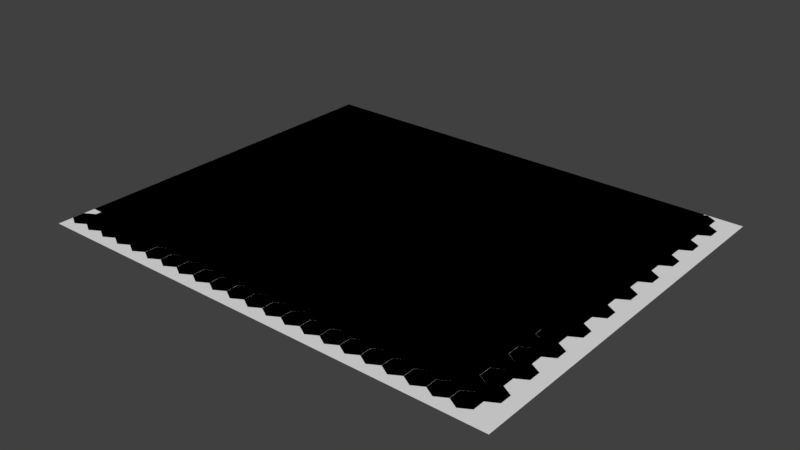 # Source: untitled.blend  (saved by Blender 2.79.0; exported with 4.5.12 LTS)
import bpy
from mathutils import Matrix  # noqa: F401  (used for matrix-valued properties, if any)

bpy.ops.wm.read_factory_settings(use_empty=True)
scene = bpy.context.scene
scene.name = 'Scene'

# ---- collections
col_collection_1 = bpy.data.collections.new('Collection 1'); scene.collection.children.link(col_collection_1)

# ---- world
world_world = bpy.data.worlds.new('World'); scene.world = world_world
world_world.color = (0.05088, 0.05088, 0.05088)
world_world.use_sun_shadow = False
world_world.sun_shadow_jitter_overblur = 0.0
world_world.cycles.sampling_method = 'MANUAL'

# ---- meshes
me_circle_002 = bpy.data.meshes.new('Circle.002')
me_circle_002.from_pydata([(0.0, 14.72, 0.0), (-12.75, 7.36, 0.0), (-12.75, -7.36, 0.0), (1.287e-06, -14.72, 0.0), (12.75, -7.36, 0.0), (12.75, 7.36, 0.0), (12.75, -7.36, 0.0), (-2.682e-06, -14.72, 0.0), (-1.729e-06, -29.44, 0.0), (12.75, -36.8, 0.0), (25.5, -29.44, 0.0), (25.5, -14.72, 0.0), (25.5, 14.72, 0.0), (12.75, 7.36, 0.0), (12.75, -7.36, 0.0), (25.5, -14.72, 0.0), (38.25, -7.36, 0.0), (38.25, 7.36, 0.0), (38.25, -7.36, 0.0), (25.5, -14.72, 0.0), (25.5, -29.44, 0.0), (38.25, -36.8, 0.0), (51.0, -29.44, 0.0), (51.0, -14.72, 0.0), (51.0, 14.72, 0.0), (38.25, 7.36, 0.0), (38.25, -7.36, 0.0), (51.0, -14.72, 0.0), (63.75, -7.36, 0.0), (63.75, 7.36, 0.0), (63.75, -7.36, 0.0), (51.0, -14.72, 0.0), (51.0, -29.44, 0.0), (63.75, -36.8, 0.0), (76.5, -29.44, 0.0), (76.5, -14.72, 0.0), (76.5, 14.72, 0.0), (63.75, 7.36, 0.0), (63.75, -7.36, 0.0), (76.5, -14.72, 0.0), (89.25, -7.36, 0.0), (89.25, 7.36, 0.0), (89.25, -7.36, 0.0), (76.5, -14.72, 0.0), (76.5, -29.44, 0.0), (89.25, -36.8, 0.0), (102.0, -29.44, 0.0), (102.0, -14.72, 0.0), (102.0, 14.72, 0.0), (89.25, 7.36, 0.0), (89.25, -7.36, 0.0), (102.0, -14.72, 0.0), (114.7, -7.36, 0.0), (114.7, 7.36, 0.0), (114.7, -7.36, 0.0), (102.0, -14.72, 0.0), (102.0, -29.44, 0.0), (114.7, -36.8, 0.0), (127.5, -29.44, 0.0), (127.5, -14.72, 0.0), (127.5, 14.72, 0.0), (114.8, 7.36, 0.0), (114.8, -7.36, 0.0), (127.5, -14.72, 0.0), (140.2, -7.36, 0.0), (140.2, 7.36, 0.0), (140.2, -7.36, 0.0), (127.5, -14.72, 0.0), (127.5, -29.44, 0.0), (140.2, -36.8, 0.0), (153.0, -29.44, 0.0), (153.0, -14.72, 0.0), (153.0, 14.72, 0.0), (140.3, 7.36, 0.0), (140.3, -7.36, 0.0), (153.0, -14.72, 0.0), (165.7, -7.36, 0.0), (165.7, 7.36, 0.0), (165.7, -7.36, 0.0), (153.0, -14.72, 0.0), (153.0, -29.44, 0.0), (165.7, -36.8, 0.0), (178.5, -29.44, 0.0), (178.5, -14.72, 0.0), (178.5, 14.72, 0.0), (165.8, 7.36, 0.0), (165.8, -7.36, 0.0), (178.5, -14.72, 0.0), (191.2, -7.36, 0.0), (191.2, 7.36, 0.0), (191.2, -7.36, 0.0), (178.5, -14.72, 0.0), (178.5, -29.44, 0.0), (191.2, -36.8, 0.0), (204.0, -29.44, 0.0), (204.0, -14.72, 0.0), (204.0, 14.72, 0.0), (191.3, 7.36, 0.0), (191.3, -7.36, 0.0), (204.0, -14.72, 0.0), (216.7, -7.36, 0.0), (216.7, 7.36, 0.0), (216.7, -7.36, 0.0), (204.0, -14.72, 0.0), (204.0, -29.44, 0.0), (216.7, -36.8, 0.0), (229.5, -29.44, 0.0), (229.5, -14.72, 0.0), (229.5, 14.72, 0.0), (216.8, 7.36, 0.0), (216.8, -7.36, 0.0), (229.5, -14.72, 0.0), (242.2, -7.36, 0.0), (242.2, 7.36, 0.0), (242.2, -7.36, 0.0), (229.5, -14.72, 0.0), (229.5, -29.44, 0.0), (242.2, -36.8, 0.0), (255.0, -29.44, 0.0), (255.0, -14.72, 0.0), (255.0, 14.72, 0.0), (242.3, 7.36, 0.0), (242.3, -7.36, 0.0), (255.0, -14.72, 0.0), (267.7, -7.36, 0.0), (267.7, 7.36, 0.0), (267.7, -7.36, 0.0), (255.0, -14.72, 0.0), (255.0, -29.44, 0.0), (267.7, -36.8, 0.0), (280.5, -29.44, 0.0), (280.5, -14.72, 0.0), (280.5, 14.72, 0.0), (267.8, 7.36, 0.0), (267.8, -7.36, 0.0), (280.5, -14.72, 0.0), (293.2, -7.36, 0.0), (293.2, 7.36, 0.0), (293.2, -7.36, 0.0), (280.5, -14.72, 0.0), (280.5, -29.44, 0.0), (293.2, -36.8, 0.0), (306.0, -29.44, 0.0), (306.0, -14.72, 0.0), (306.0, 14.72, 0.0), (293.3, 7.36, 0.0), (293.3, -7.36, 0.0), (306.0, -14.72, 0.0), (318.7, -7.36, 0.0), (318.7, 7.36, 0.0), (318.7, -7.36, 0.0), (306.0, -14.72, 0.0), (306.0, -29.44, 0.0), (318.7, -36.8, 0.0), (331.5, -29.44, 0.0), (331.5, -14.72, 0.0), (331.5, 14.72, 0.0), (318.8, 7.36, 0.0), (318.8, -7.36, 0.0), (331.5, -14.72, 0.0), (344.2, -7.36, 0.0), (344.2, 7.36, 0.0), (344.2, -7.36, 0.0), (331.5, -14.72, 0.0), (331.5, -29.44, 0.0), (344.2, -36.8, 0.0), (357.0, -29.44, 0.0), (357.0, -14.72, 0.0), (357.0, 14.72, 0.0), (344.3, 7.36, 0.0), (344.3, -7.36, 0.0), (357.0, -14.72, 0.0), (369.7, -7.36, 0.0), (369.7, 7.36, 0.0), (369.7, -7.36, 0.0), (357.0, -14.72, 0.0), (357.0, -29.44, 0.0), (369.7, -36.8, 0.0), (382.5, -29.44, 0.0), (382.5, -14.72, 0.0), (382.5, 14.72, 0.0), (369.8, 7.36, 0.0), (369.8, -7.36, 0.0), (382.5, -14.72, 0.0), (395.2, -7.36, 0.0), (395.2, 7.36, 0.0), (395.2, -7.36, 0.0), (382.5, -14.72, 0.0), (382.5, -29.44, 0.0), (395.2, -36.8, 0.0), (408.0, -29.44, 0.0), (408.0, -14.72, 0.0), (408.0, 14.72, 0.0), (395.3, 7.36, 0.0), (395.3, -7.36, 0.0), (408.0, -14.72, 0.0), (420.7, -7.36, 0.0), (420.7, 7.36, 0.0), (420.7, -7.36, 0.0), (408.0, -14.72, 0.0), (408.0, -29.44, 0.0), (420.7, -36.8, 0.0), (433.5, -29.44, 0.0), (433.5, -14.72, 0.0), (433.5, 14.72, 0.0), (420.8, 7.36, 0.0), (420.8, -7.36, 0.0), (433.5, -14.72, 0.0), (446.2, -7.36, 0.0), (446.2, 7.36, 0.0), (446.2, -7.36, 0.0), (433.5, -14.72, 0.0), (433.5, -29.44, 0.0), (446.2, -36.8, 0.0), (459.0, -29.44, 0.0), (459.0, -14.72, 0.0), (459.0, 14.72, 0.0), (446.3, 7.36, 0.0), (446.3, -7.36, 0.0), (459.0, -14.72, 0.0), (471.7, -7.36, 0.0), (471.7, 7.36, 0.0), (471.7, -7.36, 0.0), (459.0, -14.72, 0.0), (459.0, -29.44, 0.0), (471.7, -36.8, 0.0), (484.5, -29.44, 0.0), (484.5, -14.72, 0.0), (484.5, 14.72, 0.0), (471.8, 7.36, 0.0), (471.8, -7.36, 0.0), (484.5, -14.72, 0.0), (497.2, -7.36, 0.0), (497.2, 7.36, 0.0), (497.2, -7.36, 0.0), (484.5, -14.72, 0.0), (484.5, -29.44, 0.0), (497.2, -36.8, 0.0), (510.0, -29.44, 0.0), (510.0, -14.72, 0.0), (510.0, 14.72, 0.0), (497.3, 7.36, 0.0), (497.3, -7.36, 0.0), (510.0, -14.72, 0.0), (522.7, -7.36, 0.0), (522.7, 7.36, 0.0), (522.7, -7.36, 0.0), (510.0, -14.72, 0.0), (510.0, -29.44, 0.0), (522.7, -36.8, 0.0), (535.5, -29.44, 0.0), (535.5, -14.72, 0.0), (535.5, 14.72, 0.0), (522.8, 7.36, 0.0), (522.8, -7.36, 0.0), (535.5, -14.72, 0.0), (548.2, -7.36, 0.0), (548.2, 7.36, 0.0), (548.2, -7.36, 0.0), (535.5, -14.72, 0.0), (535.5, -29.44, 0.0), (548.2, -36.8, 0.0), (561.0, -29.44, 0.0), (561.0, -14.72, 0.0), (0.0, -29.43, 0.0), (-12.75, -36.79, 0.0), (-12.75, -51.51, 0.0), (1.287e-06, -58.87, 0.0), (12.75, -51.51, 0.0), (12.75, -36.79, 0.0), (12.75, -51.51, 0.0), (-2.682e-06, -58.87, 0.0), (-1.729e-06, -73.59, 0.0), (12.75, -80.95, 0.0), (25.5, -73.59, 0.0), (25.5, -58.87, 0.0), (25.5, -29.43, 0.0), (12.75, -36.79, 0.0), (12.75, -51.51, 0.0), (25.5, -58.87, 0.0), (38.25, -51.51, 0.0), (38.25, -36.79, 0.0), (38.25, -51.51, 0.0), (25.5, -58.87, 0.0), (25.5, -73.59, 0.0), (38.25, -80.95, 0.0), (51.0, -73.59, 0.0), (51.0, -58.87, 0.0), (51.0, -29.43, 0.0), (38.25, -36.79, 0.0), (38.25, -51.51, 0.0), (51.0, -58.87, 0.0), (63.75, -51.51, 0.0), (63.75, -36.79, 0.0), (63.75, -51.51, 0.0), (51.0, -58.87, 0.0), (51.0, -73.59, 0.0), (63.75, -80.95, 0.0), (76.5, -73.59, 0.0), (76.5, -58.87, 0.0), (76.5, -29.43, 0.0), (63.75, -36.79, 0.0), (63.75, -51.51, 0.0), (76.5, -58.87, 0.0), (89.25, -51.51, 0.0), (89.25, -36.79, 0.0), (89.25, -51.51, 0.0), (76.5, -58.87, 0.0), (76.5, -73.59, 0.0), (89.25, -80.95, 0.0), (102.0, -73.59, 0.0), (102.0, -58.87, 0.0), (102.0, -29.43, 0.0), (89.25, -36.79, 0.0), (89.25, -51.51, 0.0), (102.0, -58.87, 0.0), (114.7, -51.51, 0.0), (114.7, -36.79, 0.0), (114.7, -51.51, 0.0), (102.0, -58.87, 0.0), (102.0, -73.59, 0.0), (114.7, -80.95, 0.0), (127.5, -73.59, 0.0), (127.5, -58.87, 0.0), (127.5, -29.43, 0.0), (114.8, -36.79, 0.0), (114.8, -51.51, 0.0), (127.5, -58.87, 0.0), (140.2, -51.51, 0.0), (140.2, -36.79, 0.0), (140.2, -51.51, 0.0), (127.5, -58.87, 0.0), (127.5, -73.59, 0.0), (140.2, -80.95, 0.0), (153.0, -73.59, 0.0), (153.0, -58.87, 0.0), (153.0, -29.43, 0.0), (140.3, -36.79, 0.0), (140.3, -51.51, 0.0), (153.0, -58.87, 0.0), (165.7, -51.51, 0.0), (165.7, -36.79, 0.0), (165.7, -51.51, 0.0), (153.0, -58.87, 0.0), (153.0, -73.59, 0.0), (165.7, -80.95, 0.0), (178.5, -73.59, 0.0), (178.5, -58.87, 0.0), (178.5, -29.43, 0.0), (165.8, -36.79, 0.0), (165.8, -51.51, 0.0), (178.5, -58.87, 0.0), (191.2, -51.51, 0.0), (191.2, -36.79, 0.0), (191.2, -51.51, 0.0), (178.5, -58.87, 0.0), (178.5, -73.59, 0.0), (191.2, -80.95, 0.0), (204.0, -73.59, 0.0), (204.0, -58.87, 0.0), (204.0, -29.43, 0.0), (191.3, -36.79, 0.0), (191.3, -51.51, 0.0), (204.0, -58.87, 0.0), (216.7, -51.51, 0.0), (216.7, -36.79, 0.0), (216.7, -51.51, 0.0), (204.0, -58.87, 0.0), (204.0, -73.59, 0.0), (216.7, -80.95, 0.0), (229.5, -73.59, 0.0), (229.5, -58.87, 0.0), (229.5, -29.43, 0.0), (216.8, -36.79, 0.0), (216.8, -51.51, 0.0), (229.5, -58.87, 0.0), (242.2, -51.51, 0.0), (242.2, -36.79, 0.0), (242.2, -51.51, 0.0), (229.5, -58.87, 0.0), (229.5, -73.59, 0.0), (242.2, -80.95, 0.0), (255.0, -73.59, 0.0), (255.0, -58.87, 0.0), (255.0, -29.43, 0.0), (242.3, -36.79, 0.0), (242.3, -51.51, 0.0), (255.0, -58.87, 0.0), (267.7, -51.51, 0.0), (267.7, -36.79, 0.0), (267.7, -51.51, 0.0), (255.0, -58.87, 0.0), (255.0, -73.59, 0.0), (267.7, -80.95, 0.0), (280.5, -73.59, 0.0), (280.5, -58.87, 0.0), (280.5, -29.43, 0.0), (267.8, -36.79, 0.0), (267.8, -51.51, 0.0), (280.5, -58.87, 0.0), (293.2, -51.51, 0.0), (293.2, -36.79, 0.0), (293.2, -51.51, 0.0), (280.5, -58.87, 0.0), (280.5, -73.59, 0.0), (293.2, -80.95, 0.0), (306.0, -73.59, 0.0), (306.0, -58.87, 0.0), (306.0, -29.43, 0.0), (293.3, -36.79, 0.0), (293.3, -51.51, 0.0), (306.0, -58.87, 0.0), (318.7, -51.51, 0.0), (318.7, -36.79, 0.0), (318.7, -51.51, 0.0), (306.0, -58.87, 0.0), (306.0, -73.59, 0.0), (318.7, -80.95, 0.0), (331.5, -73.59, 0.0), (331.5, -58.87, 0.0), (331.5, -29.43, 0.0), (318.8, -36.79, 0.0), (318.8, -51.51, 0.0), (331.5, -58.87, 0.0), (344.2, -51.51, 0.0), (344.2, -36.79, 0.0), (344.2, -51.51, 0.0), (331.5, -58.87, 0.0), (331.5, -73.59, 0.0), (344.2, -80.95, 0.0), (357.0, -73.59, 0.0), (357.0, -58.87, 0.0), (357.0, -29.43, 0.0), (344.3, -36.79, 0.0), (344.3, -51.51, 0.0), (357.0, -58.87, 0.0), (369.7, -51.51, 0.0), (369.7, -36.79, 0.0), (369.7, -51.51, 0.0), (357.0, -58.87, 0.0), (357.0, -73.59, 0.0), (369.7, -80.95, 0.0), (382.5, -73.59, 0.0), (382.5, -58.87, 0.0), (382.5, -29.43, 0.0), (369.8, -36.79, 0.0), (369.8, -51.51, 0.0), (382.5, -58.87, 0.0), (395.2, -51.51, 0.0), (395.2, -36.79, 0.0), (395.2, -51.51, 0.0), (382.5, -58.87, 0.0), (382.5, -73.59, 0.0), (395.2, -80.95, 0.0), (408.0, -73.59, 0.0), (408.0, -58.87, 0.0), (408.0, -29.43, 0.0), (395.3, -36.79, 0.0), (395.3, -51.51, 0.0), (408.0, -58.87, 0.0), (420.7, -51.51, 0.0), (420.7, -36.79, 0.0), (420.7, -51.51, 0.0), (408.0, -58.87, 0.0), (408.0, -73.59, 0.0), (420.7, -80.95, 0.0), (433.5, -73.59, 0.0), (433.5, -58.87, 0.0), (433.5, -29.43, 0.0), (420.8, -36.79, 0.0), (420.8, -51.51, 0.0), (433.5, -58.87, 0.0), (446.2, -51.51, 0.0), (446.2, -36.79, 0.0), (446.2, -51.51, 0.0), (433.5, -58.87, 0.0), (433.5, -73.59, 0.0), (446.2, -80.95, 0.0), (459.0, -73.59, 0.0), (459.0, -58.87, 0.0), (459.0, -29.43, 0.0), (446.3, -36.79, 0.0), (446.3, -51.51, 0.0), (459.0, -58.87, 0.0), (471.7, -51.51, 0.0), (471.7, -36.79, 0.0), (471.7, -51.51, 0.0), (459.0, -58.87, 0.0), (459.0, -73.59, 0.0), (471.7, -80.95, 0.0), (484.5, -73.59, 0.0), (484.5, -58.87, 0.0), (484.5, -29.43, 0.0), (471.8, -36.79, 0.0), (471.8, -51.51, 0.0), (484.5, -58.87, 0.0), (497.2, -51.51, 0.0), (497.2, -36.79, 0.0), (497.2, -51.51, 0.0), (484.5, -58.87, 0.0), (484.5, -73.59, 0.0), (497.2, -80.95, 0.0), (510.0, -73.59, 0.0), (510.0, -58.87, 0.0), (510.0, -29.43, 0.0), (497.3, -36.79, 0.0), (497.3, -51.51, 0.0), (510.0, -58.87, 0.0), (522.7, -51.51, 0.0), (522.7, -36.79, 0.0), (522.7, -51.51, 0.0), (510.0, -58.87, 0.0), (510.0, -73.59, 0.0), (522.7, -80.95, 0.0), (535.5, -73.59, 0.0), (535.5, -58.87, 0.0), (535.5, -29.43, 0.0), (522.8, -36.79, 0.0), (522.8, -51.51, 0.0), (535.5, -58.87, 0.0), (548.2, -51.51, 0.0), (548.2, -36.79, 0.0), (548.2, -51.51, 0.0), (535.5, -58.87, 0.0), (535.5, -73.59, 0.0), (548.2, -80.95, 0.0), (561.0, -73.59, 0.0), (561.0, -58.87, 0.0), (0.0, -73.58, 0.0), (-12.75, -80.94, 0.0), (-12.75, -95.66, 0.0), (1.287e-06, -103.0, 0.0), (12.75, -95.66, 0.0), (12.75, -80.94, 0.0), (12.75, -95.66, 0.0), (-2.682e-06, -103.0, 0.0), (-1.729e-06, -117.7, 0.0), (12.75, -125.1, 0.0), (25.5, -117.7, 0.0), (25.5, -103.0, 0.0), (25.5, -73.58, 0.0), (12.75, -80.94, 0.0), (12.75, -95.66, 0.0), (25.5, -103.0, 0.0), (38.25, -95.66, 0.0), (38.25, -80.94, 0.0), (38.25, -95.66, 0.0), (25.5, -103.0, 0.0), (25.5, -117.7, 0.0), (38.25, -125.1, 0.0), (51.0, -117.7, 0.0), (51.0, -103.0, 0.0), (51.0, -73.58, 0.0), (38.25, -80.94, 0.0), (38.25, -95.66, 0.0), (51.0, -103.0, 0.0), (63.75, -95.66, 0.0), (63.75, -80.94, 0.0), (63.75, -95.66, 0.0), (51.0, -103.0, 0.0), (51.0, -117.7, 0.0), (63.75, -125.1, 0.0), (76.5, -117.7, 0.0), (76.5, -103.0, 0.0), (76.5, -73.58, 0.0), (63.75, -80.94, 0.0), (63.75, -95.66, 0.0), (76.5, -103.0, 0.0), (89.25, -95.66, 0.0), (89.25, -80.94, 0.0), (89.25, -95.66, 0.0), (76.5, -103.0, 0.0), (76.5, -117.7, 0.0), (89.25, -125.1, 0.0), (102.0, -117.7, 0.0), (102.0, -103.0, 0.0), (102.0, -73.58, 0.0), (89.25, -80.94, 0.0), (89.25, -95.66, 0.0), (102.0, -103.0, 0.0), (114.7, -95.66, 0.0), (114.7, -80.94, 0.0), (114.7, -95.66, 0.0), (102.0, -103.0, 0.0), (102.0, -117.7, 0.0), (114.7, -125.1, 0.0), (127.5, -117.7, 0.0), (127.5, -103.0, 0.0), (127.5, -73.58, 0.0), (114.8, -80.94, 0.0), (114.8, -95.66, 0.0), (127.5, -103.0, 0.0), (140.2, -95.66, 0.0), (140.2, -80.94, 0.0), (140.2, -95.66, 0.0), (127.5, -103.0, 0.0), (127.5, -117.7, 0.0), (140.2, -125.1, 0.0), (153.0, -117.7, 0.0), (153.0, -103.0, 0.0), (153.0, -73.58, 0.0), (140.3, -80.94, 0.0), (140.3, -95.66, 0.0), (153.0, -103.0, 0.0), (165.7, -95.66, 0.0), (165.7, -80.94, 0.0), (165.7, -95.66, 0.0), (153.0, -103.0, 0.0), (153.0, -117.7, 0.0), (165.7, -125.1, 0.0), (178.5, -117.7, 0.0), (178.5, -103.0, 0.0), (178.5, -73.58, 0.0), (165.8, -80.94, 0.0), (165.8, -95.66, 0.0), (178.5, -103.0, 0.0), (191.2, -95.66, 0.0), (191.2, -80.94, 0.0), (191.2, -95.66, 0.0), (178.5, -103.0, 0.0), (178.5, -117.7, 0.0), (191.2, -125.1, 0.0), (204.0, -117.7, 0.0), (204.0, -103.0, 0.0), (204.0, -73.58, 0.0), (191.3, -80.94, 0.0), (191.3, -95.66, 0.0), (204.0, -103.0, 0.0), (216.7, -95.66, 0.0), (216.7, -80.94, 0.0), (216.7, -95.66, 0.0), (204.0, -103.0, 0.0), (204.0, -117.7, 0.0), (216.7, -125.1, 0.0), (229.5, -117.7, 0.0), (229.5, -103.0, 0.0), (229.5, -73.58, 0.0), (216.8, -80.94, 0.0), (216.8, -95.66, 0.0), (229.5, -103.0, 0.0), (242.2, -95.66, 0.0), (242.2, -80.94, 0.0), (242.2, -95.66, 0.0), (229.5, -103.0, 0.0), (229.5, -117.7, 0.0), (242.2, -125.1, 0.0), (255.0, -117.7, 0.0), (255.0, -103.0, 0.0), (255.0, -73.58, 0.0), (242.3, -80.94, 0.0), (242.3, -95.66, 0.0), (255.0, -103.0, 0.0), (267.7, -95.66, 0.0), (267.7, -80.94, 0.0), (267.7, -95.66, 0.0), (255.0, -103.0, 0.0), (255.0, -117.7, 0.0), (267.7, -125.1, 0.0), (280.5, -117.7, 0.0), (280.5, -103.0, 0.0), (280.5, -73.58, 0.0), (267.8, -80.94, 0.0), (267.8, -95.66, 0.0), (280.5, -103.0, 0.0), (293.2, -95.66, 0.0), (293.2, -80.94, 0.0), (293.2, -95.66, 0.0), (280.5, -103.0, 0.0), (280.5, -117.7, 0.0), (293.2, -125.1, 0.0), (306.0, -117.7, 0.0), (306.0, -103.0, 0.0), (306.0, -73.58, 0.0), (293.3, -80.94, 0.0), (293.3, -95.66, 0.0), (306.0, -103.0, 0.0), (318.7, -95.66, 0.0), (318.7, -80.94, 0.0), (318.7, -95.66, 0.0), (306.0, -103.0, 0.0), (306.0, -117.7, 0.0), (318.7, -125.1, 0.0), (331.5, -117.7, 0.0), (331.5, -103.0, 0.0), (331.5, -73.58, 0.0), (318.8, -80.94, 0.0), (318.8, -95.66, 0.0), (331.5, -103.0, 0.0), (344.2, -95.66, 0.0), (344.2, -80.94, 0.0), (344.2, -95.66, 0.0), (331.5, -103.0, 0.0), (331.5, -117.7, 0.0), (344.2, -125.1, 0.0), (357.0, -117.7, 0.0), (357.0, -103.0, 0.0), (357.0, -73.58, 0.0), (344.3, -80.94, 0.0), (344.3, -95.66, 0.0), (357.0, -103.0, 0.0), (369.7, -95.66, 0.0), (369.7, -80.94, 0.0), (369.7, -95.66, 0.0), (357.0, -103.0, 0.0), (357.0, -117.7, 0.0), (369.7, -125.1, 0.0), (382.5, -117.7, 0.0), (382.5, -103.0, 0.0), (382.5, -73.58, 0.0), (369.8, -80.94, 0.0), (369.8, -95.66, 0.0), (382.5, -103.0, 0.0), (395.2, -95.66, 0.0), (395.2, -80.94, 0.0), (395.2, -95.66, 0.0), (382.5, -103.0, 0.0), (382.5, -117.7, 0.0), (395.2, -125.1, 0.0), (408.0, -117.7, 0.0), (408.0, -103.0, 0.0), (408.0, -73.58, 0.0), (395.3, -80.94, 0.0), (395.3, -95.66, 0.0), (408.0, -103.0, 0.0), (420.7, -95.66, 0.0), (420.7, -80.94, 0.0), (420.7, -95.66, 0.0), (408.0, -103.0, 0.0), (408.0, -117.7, 0.0), (420.7, -125.1, 0.0), (433.5, -117.7, 0.0), (433.5, -103.0, 0.0), (433.5, -73.58, 0.0), (420.8, -80.94, 0.0), (420.8, -95.66, 0.0), (433.5, -103.0, 0.0), (446.2, -95.66, 0.0), (446.2, -80.94, 0.0), (446.2, -95.66, 0.0), (433.5, -103.0, 0.0), (433.5, -117.7, 0.0), (446.2, -125.1, 0.0), (459.0, -117.7, 0.0), (459.0, -103.0, 0.0), (459.0, -73.58, 0.0), (446.3, -80.94, 0.0), (446.3, -95.66, 0.0), (459.0, -103.0, 0.0), (471.7, -95.66, 0.0), (471.7, -80.94, 0.0), (471.7, -95.66, 0.0), (459.0, -103.0, 0.0), (459.0, -117.7, 0.0), (471.7, -125.1, 0.0), (484.5, -117.7, 0.0), (484.5, -103.0, 0.0), (484.5, -73.58, 0.0), (471.8, -80.94, 0.0), (471.8, -95.66, 0.0), (484.5, -103.0, 0.0), (497.2, -95.66, 0.0), (497.2, -80.94, 0.0), (497.2, -95.66, 0.0), (484.5, -103.0, 0.0), (484.5, -117.7, 0.0), (497.2, -125.1, 0.0), (510.0, -117.7, 0.0), (510.0, -103.0, 0.0), (510.0, -73.58, 0.0), (497.3, -80.94, 0.0), (497.3, -95.66, 0.0), (510.0, -103.0, 0.0), (522.7, -95.66, 0.0), (522.7, -80.94, 0.0), (522.7, -95.66, 0.0), (510.0, -103.0, 0.0), (510.0, -117.7, 0.0), (522.7, -125.1, 0.0), (535.5, -117.7, 0.0), (535.5, -103.0, 0.0), (535.5, -73.58, 0.0), (522.8, -80.94, 0.0), (522.8, -95.66, 0.0), (535.5, -103.0, 0.0), (548.2, -95.66, 0.0), (548.2, -80.94, 0.0), (548.2, -95.66, 0.0), (535.5, -103.0, 0.0), (535.5, -117.7, 0.0), (548.2, -125.1, 0.0), (561.0, -117.7, 0.0), (561.0, -103.0, 0.0), (0.0, -117.7, 0.0), (-12.75, -125.1, 0.0), (-12.75, -139.8, 0.0), (1.287e-06, -147.2, 0.0), (12.75, -139.8, 0.0), (12.75, -125.1, 0.0), (12.75, -139.8, 0.0), (-2.682e-06, -147.2, 0.0), (-1.729e-06, -161.9, 0.0), (12.75, -169.2, 0.0), (25.5, -161.9, 0.0), (25.5, -147.2, 0.0), (25.5, -117.7, 0.0), (12.75, -125.1, 0.0), (12.75, -139.8, 0.0), (25.5, -147.2, 0.0), (38.25, -139.8, 0.0), (38.25, -125.1, 0.0), (38.25, -139.8, 0.0), (25.5, -147.2, 0.0), (25.5, -161.9, 0.0), (38.25, -169.2, 0.0), (51.0, -161.9, 0.0), (51.0, -147.2, 0.0), (51.0, -117.7, 0.0), (38.25, -125.1, 0.0), (38.25, -139.8, 0.0), (51.0, -147.2, 0.0), (63.75, -139.8, 0.0), (63.75, -125.1, 0.0), (63.75, -139.8, 0.0), (51.0, -147.2, 0.0), (51.0, -161.9, 0.0), (63.75, -169.2, 0.0), (76.5, -161.9, 0.0), (76.5, -147.2, 0.0), (76.5, -117.7, 0.0), (63.75, -125.1, 0.0), (63.75, -139.8, 0.0), (76.5, -147.2, 0.0), (89.25, -139.8, 0.0), (89.25, -125.1, 0.0), (89.25, -139.8, 0.0), (76.5, -147.2, 0.0), (76.5, -161.9, 0.0), (89.25, -169.2, 0.0), (102.0, -161.9, 0.0), (102.0, -147.2, 0.0), (102.0, -117.7, 0.0), (89.25, -125.1, 0.0), (89.25, -139.8, 0.0), (102.0, -147.2, 0.0), (114.7, -139.8, 0.0), (114.7, -125.1, 0.0), (114.7, -139.8, 0.0), (102.0, -147.2, 0.0), (102.0, -161.9, 0.0), (114.7, -169.2, 0.0), (127.5, -161.9, 0.0), (127.5, -147.2, 0.0), (127.5, -117.7, 0.0), (114.8, -125.1, 0.0), (114.8, -139.8, 0.0), (127.5, -147.2, 0.0), (140.2, -139.8, 0.0), (140.2, -125.1, 0.0), (140.2, -139.8, 0.0), (127.5, -147.2, 0.0), (127.5, -161.9, 0.0), (140.2, -169.2, 0.0), (153.0, -161.9, 0.0), (153.0, -147.2, 0.0), (153.0, -117.7, 0.0), (140.3, -125.1, 0.0), (140.3, -139.8, 0.0), (153.0, -147.2, 0.0), (165.7, -139.8, 0.0), (165.7, -125.1, 0.0), (165.7, -139.8, 0.0), (153.0, -147.2, 0.0), (153.0, -161.9, 0.0), (165.7, -169.2, 0.0), (178.5, -161.9, 0.0), (178.5, -147.2, 0.0), (178.5, -117.7, 0.0), (165.8, -125.1, 0.0), (165.8, -139.8, 0.0), (178.5, -147.2, 0.0), (191.2, -139.8, 0.0), (191.2, -125.1, 0.0), (191.2, -139.8, 0.0), (178.5, -147.2, 0.0), (178.5, -161.9, 0.0), (191.2, -169.2, 0.0), (204.0, -161.9, 0.0), (204.0, -147.2, 0.0), (204.0, -117.7, 0.0), (191.3, -125.1, 0.0), (191.3, -139.8, 0.0), (204.0, -147.2, 0.0), (216.7, -139.8, 0.0), (216.7, -125.1, 0.0), (216.7, -139.8, 0.0), (204.0, -147.2, 0.0), (204.0, -161.9, 0.0), (216.7, -169.2, 0.0), (229.5, -161.9, 0.0), (229.5, -147.2, 0.0), (229.5, -117.7, 0.0), (216.8, -125.1, 0.0), (216.8, -139.8, 0.0), (229.5, -147.2, 0.0), (242.2, -139.8, 0.0), (242.2, -125.1, 0.0), (242.2, -139.8, 0.0), (229.5, -147.2, 0.0), (229.5, -161.9, 0.0), (242.2, -169.2, 0.0), (255.0, -161.9, 0.0), (255.0, -147.2, 0.0), (255.0, -117.7, 0.0), (242.3, -125.1, 0.0), (242.3, -139.8, 0.0), (255.0, -147.2, 0.0), (267.7, -139.8, 0.0), (267.7, -125.1, 0.0), (267.7, -139.8, 0.0), (255.0, -147.2, 0.0), (255.0, -161.9, 0.0), (267.7, -169.2, 0.0), (280.5, -161.9, 0.0), (280.5, -147.2, 0.0), (280.5, -117.7, 0.0), (267.8, -125.1, 0.0), (267.8, -139.8, 0.0), (280.5, -147.2, 0.0), (293.2, -139.8, 0.0), (293.2, -125.1, 0.0), (293.2, -139.8, 0.0), (280.5, -147.2, 0.0), (280.5, -161.9, 0.0), (293.2, -169.2, 0.0), (306.0, -161.9, 0.0), (306.0, -147.2, 0.0), (306.0, -117.7, 0.0), (293.3, -125.1, 0.0), (293.3, -139.8, 0.0), (306.0, -147.2, 0.0), (318.7, -139.8, 0.0), (318.7, -125.1, 0.0), (318.7, -139.8, 0.0), (306.0, -147.2, 0.0), (306.0, -161.9, 0.0), (318.7, -169.2, 0.0), (331.5, -161.9, 0.0), (331.5, -147.2, 0.0), (331.5, -117.7, 0.0), (318.8, -125.1, 0.0), (318.8, -139.8, 0.0), (331.5, -147.2, 0.0), (344.2, -139.8, 0.0), (344.2, -125.1, 0.0), (344.2, -139.8, 0.0), (331.5, -147.2, 0.0), (331.5, -161.9, 0.0), (344.2, -169.2, 0.0), (357.0, -161.9, 0.0), (357.0, -147.2, 0.0), (357.0, -117.7, 0.0), (344.3, -125.1, 0.0), (344.3, -139.8, 0.0), (357.0, -147.2, 0.0), (369.7, -139.8, 0.0), (369.7, -125.1, 0.0), (369.7, -139.8, 0.0), (357.0, -147.2, 0.0), (357.0, -161.9, 0.0), (369.7, -169.2, 0.0), (382.5, -161.9, 0.0), (382.5, -147.2, 0.0), (382.5, -117.7, 0.0), (369.8, -125.1, 0.0), (369.8, -139.8, 0.0), (382.5, -147.2, 0.0), (395.2, -139.8, 0.0), (395.2, -125.1, 0.0), (395.2, -139.8, 0.0), (382.5, -147.2, 0.0), (382.5, -161.9, 0.0), (395.2, -169.2, 0.0), (408.0, -161.9, 0.0), (408.0, -147.2, 0.0), (408.0, -117.7, 0.0), (395.3, -125.1, 0.0), (395.3, -139.8, 0.0), (408.0, -147.2, 0.0), (420.7, -139.8, 0.0), (420.7, -125.1, 0.0), (420.7, -139.8, 0.0), (408.0, -147.2, 0.0), (408.0, -161.9, 0.0), (420.7, -169.2, 0.0), (433.5, -161.9, 0.0), (433.5, -147.2, 0.0), (433.5, -117.7, 0.0), (420.8, -125.1, 0.0), (420.8, -139.8, 0.0), (433.5, -147.2, 0.0), (446.2, -139.8, 0.0), (446.2, -125.1, 0.0), (446.2, -139.8, 0.0), (433.5, -147.2, 0.0), (433.5, -161.9, 0.0), (446.2, -169.2, 0.0), (459.0, -161.9, 0.0), (459.0, -147.2, 0.0), (459.0, -117.7, 0.0), (446.3, -125.1, 0.0), (446.3, -139.8, 0.0), (459.0, -147.2, 0.0), (471.7, -139.8, 0.0), (471.7, -125.1, 0.0), (471.7, -139.8, 0.0), (459.0, -147.2, 0.0), (459.0, -161.9, 0.0), (471.7, -169.2, 0.0), (484.5, -161.9, 0.0), (484.5, -147.2, 0.0), (484.5, -117.7, 0.0), (471.8, -125.1, 0.0), (471.8, -139.8, 0.0), (484.5, -147.2, 0.0), (497.2, -139.8, 0.0), (497.2, -125.1, 0.0), (497.2, -139.8, 0.0), (484.5, -147.2, 0.0), (484.5, -161.9, 0.0), (497.2, -169.2, 0.0), (510.0, -161.9, 0.0), (510.0, -147.2, 0.0), (510.0, -117.7, 0.0), (497.3, -125.1, 0.0), (497.3, -139.8, 0.0), (510.0, -147.2, 0.0), (522.7, -139.8, 0.0), (522.7, -125.1, 0.0), (522.7, -139.8, 0.0), (510.0, -147.2, 0.0), (510.0, -161.9, 0.0), (522.7, -169.2, 0.0), (535.5, -161.9, 0.0), (535.5, -147.2, 0.0), (535.5, -117.7, 0.0), (522.8, -125.1, 0.0), (522.8, -139.8, 0.0), (535.5, -147.2, 0.0), (548.2, -139.8, 0.0), (548.2, -125.1, 0.0), (548.2, -139.8, 0.0), (535.5, -147.2, 0.0), (535.5, -161.9, 0.0), (548.2, -169.2, 0.0), (561.0, -161.9, 0.0), (561.0, -147.2, 0.0), (0.0, -161.9, 0.0), (-12.75, -169.2, 0.0), (-12.75, -184.0, 0.0), (1.287e-06, -191.3, 0.0), (12.75, -184.0, 0.0), (12.75, -169.2, 0.0), (12.75, -184.0, 0.0), (-2.682e-06, -191.3, 0.0), (-1.729e-06, -206.0, 0.0), (12.75, -213.4, 0.0), (25.5, -206.0, 0.0), (25.5, -191.3, 0.0), (25.5, -161.9, 0.0), (12.75, -169.2, 0.0), (12.75, -184.0, 0.0), (25.5, -191.3, 0.0), (38.25, -184.0, 0.0), (38.25, -169.2, 0.0), (38.25, -184.0, 0.0), (25.5, -191.3, 0.0), (25.5, -206.0, 0.0), (38.25, -213.4, 0.0), (51.0, -206.0, 0.0), (51.0, -191.3, 0.0), (51.0, -161.9, 0.0), (38.25, -169.2, 0.0), (38.25, -184.0, 0.0), (51.0, -191.3, 0.0), (63.75, -184.0, 0.0), (63.75, -169.2, 0.0), (63.75, -184.0, 0.0), (51.0, -191.3, 0.0), (51.0, -206.0, 0.0), (63.75, -213.4, 0.0), (76.5, -206.0, 0.0), (76.5, -191.3, 0.0), (76.5, -161.9, 0.0), (63.75, -169.2, 0.0), (63.75, -184.0, 0.0), (76.5, -191.3, 0.0), (89.25, -184.0, 0.0), (89.25, -169.2, 0.0), (89.25, -184.0, 0.0), (76.5, -191.3, 0.0), (76.5, -206.0, 0.0), (89.25, -213.4, 0.0), (102.0, -206.0, 0.0), (102.0, -191.3, 0.0), (102.0, -161.9, 0.0), (89.25, -169.2, 0.0), (89.25, -184.0, 0.0), (102.0, -191.3, 0.0), (114.7, -184.0, 0.0), (114.7, -169.2, 0.0), (114.7, -184.0, 0.0), (102.0, -191.3, 0.0), (102.0, -206.0, 0.0), (114.7, -213.4, 0.0), (127.5, -206.0, 0.0), (127.5, -191.3, 0.0), (127.5, -161.9, 0.0), (114.8, -169.2, 0.0), (114.8, -184.0, 0.0), (127.5, -191.3, 0.0), (140.2, -184.0, 0.0), (140.2, -169.2, 0.0), (140.2, -184.0, 0.0), (127.5, -191.3, 0.0), (127.5, -206.0, 0.0), (140.2, -213.4, 0.0), (153.0, -206.0, 0.0), (153.0, -191.3, 0.0), (153.0, -161.9, 0.0), (140.3, -169.2, 0.0), (140.3, -184.0, 0.0), (153.0, -191.3, 0.0), (165.7, -184.0, 0.0), (165.7, -169.2, 0.0), (165.7, -184.0, 0.0), (153.0, -191.3, 0.0), (153.0, -206.0, 0.0), (165.7, -213.4, 0.0), (178.5, -206.0, 0.0), (178.5, -191.3, 0.0), (178.5, -161.9, 0.0), (165.8, -169.2, 0.0), (165.8, -184.0, 0.0), (178.5, -191.3, 0.0), (191.2, -184.0, 0.0), (191.2, -169.2, 0.0), (191.2, -184.0, 0.0), (178.5, -191.3, 0.0), (178.5, -206.0, 0.0), (191.2, -213.4, 0.0), (204.0, -206.0, 0.0), (204.0, -191.3, 0.0), (204.0, -161.9, 0.0), (191.3, -169.2, 0.0), (191.3, -184.0, 0.0), (204.0, -191.3, 0.0), (216.7, -184.0, 0.0), (216.7, -169.2, 0.0), (216.7, -184.0, 0.0), (204.0, -191.3, 0.0), (204.0, -206.0, 0.0), (216.7, -213.4, 0.0), (229.5, -206.0, 0.0), (229.5, -191.3, 0.0), (229.5, -161.9, 0.0), (216.8, -169.2, 0.0), (216.8, -184.0, 0.0), (229.5, -191.3, 0.0), (242.2, -184.0, 0.0), (242.2, -169.2, 0.0), (242.2, -184.0, 0.0), (229.5, -191.3, 0.0), (229.5, -206.0, 0.0), (242.2, -213.4, 0.0), (255.0, -206.0, 0.0), (255.0, -191.3, 0.0), (255.0, -161.9, 0.0), (242.3, -169.2, 0.0), (242.3, -184.0, 0.0), (255.0, -191.3, 0.0), (267.7, -184.0, 0.0), (267.7, -169.2, 0.0), (267.7, -184.0, 0.0), (255.0, -191.3, 0.0), (255.0, -206.0, 0.0), (267.7, -213.4, 0.0), (280.5, -206.0, 0.0), (280.5, -191.3, 0.0), (280.5, -161.9, 0.0), (267.8, -169.2, 0.0), (267.8, -184.0, 0.0), (280.5, -191.3, 0.0), (293.2, -184.0, 0.0), (293.2, -169.2, 0.0), (293.2, -184.0, 0.0), (280.5, -191.3, 0.0), (280.5, -206.0, 0.0), (293.2, -213.4, 0.0), (306.0, -206.0, 0.0), (306.0, -191.3, 0.0), (306.0, -161.9, 0.0), (293.3, -169.2, 0.0), (293.3, -184.0, 0.0), (306.0, -191.3, 0.0), (318.7, -184.0, 0.0), (318.7, -169.2, 0.0), (318.7, -184.0, 0.0), (306.0, -191.3, 0.0), (306.0, -206.0, 0.0), (318.7, -213.4, 0.0), (331.5, -206.0, 0.0), (331.5, -191.3, 0.0), (331.5, -161.9, 0.0), (318.8, -169.2, 0.0), (318.8, -184.0, 0.0), (331.5, -191.3, 0.0), (344.2, -184.0, 0.0), (344.2, -169.2, 0.0), (344.2, -184.0, 0.0), (331.5, -191.3, 0.0), (331.5, -206.0, 0.0), (344.2, -213.4, 0.0), (357.0, -206.0, 0.0), (357.0, -191.3, 0.0), (357.0, -161.9, 0.0), (344.3, -169.2, 0.0), (344.3, -184.0, 0.0), (357.0, -191.3, 0.0), (369.7, -184.0, 0.0), (369.7, -169.2, 0.0), (369.7, -184.0, 0.0), (357.0, -191.3, 0.0), (357.0, -206.0, 0.0), (369.7, -213.4, 0.0), (382.5, -206.0, 0.0), (382.5, -191.3, 0.0), (382.5, -161.9, 0.0), (369.8, -169.2, 0.0), (369.8, -184.0, 0.0), (382.5, -191.3, 0.0), (395.2, -184.0, 0.0), (395.2, -169.2, 0.0), (395.2, -184.0, 0.0), (382.5, -191.3, 0.0), (382.5, -206.0, 0.0), (395.2, -213.4, 0.0), (408.0, -206.0, 0.0), (408.0, -191.3, 0.0), (408.0, -161.9, 0.0), (395.3, -169.2, 0.0), (395.3, -184.0, 0.0), (408.0, -191.3, 0.0), (420.7, -184.0, 0.0), (420.7, -169.2, 0.0), (420.7, -184.0, 0.0), (408.0, -191.3, 0.0), (408.0, -206.0, 0.0), (420.7, -213.4, 0.0), (433.5, -206.0, 0.0), (433.5, -191.3, 0.0), (433.5, -161.9, 0.0), (420.8, -169.2, 0.0), (420.8, -184.0, 0.0), (433.5, -191.3, 0.0), (446.2, -184.0, 0.0), (446.2, -169.2, 0.0), (446.2, -184.0, 0.0), (433.5, -191.3, 0.0), (433.5, -206.0, 0.0), (446.2, -213.4, 0.0), (459.0, -206.0, 0.0), (459.0, -191.3, 0.0), (459.0, -161.9, 0.0), (446.3, -169.2, 0.0), (446.3, -184.0, 0.0), (459.0, -191.3, 0.0), (471.7, -184.0, 0.0), (471.7, -169.2, 0.0), (471.7, -184.0, 0.0), (459.0, -191.3, 0.0), (459.0, -206.0, 0.0), (471.7, -213.4, 0.0), (484.5, -206.0, 0.0), (484.5, -191.3, 0.0), (484.5, -161.9, 0.0), (471.8, -169.2, 0.0), (471.8, -184.0, 0.0), (484.5, -191.3, 0.0), (497.2, -184.0, 0.0), (497.2, -169.2, 0.0), (497.2, -184.0, 0.0), (484.5, -191.3, 0.0), (484.5, -206.0, 0.0), (497.2, -213.4, 0.0), (510.0, -206.0, 0.0), (510.0, -191.3, 0.0), (510.0, -161.9, 0.0), (497.3, -169.2, 0.0), (497.3, -184.0, 0.0), (510.0, -191.3, 0.0), (522.7, -184.0, 0.0), (522.7, -169.2, 0.0), (522.7, -184.0, 0.0), (510.0, -191.3, 0.0), (510.0, -206.0, 0.0), (522.7, -213.4, 0.0), (535.5, -206.0, 0.0), (535.5, -191.3, 0.0), (535.5, -161.9, 0.0), (522.8, -169.2, 0.0), (522.8, -184.0, 0.0), (535.5, -191.3, 0.0), (548.2, -184.0, 0.0), (548.2, -169.2, 0.0), (548.2, -184.0, 0.0), (535.5, -191.3, 0.0), (535.5, -206.0, 0.0), (548.2, -213.4, 0.0), (561.0, -206.0, 0.0), (561.0, -191.3, 0.0), (0.0, -206.0, 0.0), (-12.75, -213.4, 0.0), (-12.75, -228.1, 0.0), (1.287e-06, -235.5, 0.0), (12.75, -228.1, 0.0), (12.75, -213.4, 0.0), (12.75, -228.1, 0.0), (-2.682e-06, -235.5, 0.0), (-1.729e-06, -250.2, 0.0), (12.75, -257.5, 0.0), (25.5, -250.2, 0.0), (25.5, -235.5, 0.0), (25.5, -206.0, 0.0), (12.75, -213.4, 0.0), (12.75, -228.1, 0.0), (25.5, -235.5, 0.0), (38.25, -228.1, 0.0), (38.25, -213.4, 0.0), (38.25, -228.1, 0.0), (25.5, -235.5, 0.0), (25.5, -250.2, 0.0), (38.25, -257.5, 0.0), (51.0, -250.2, 0.0), (51.0, -235.5, 0.0), (51.0, -206.0, 0.0), (38.25, -213.4, 0.0), (38.25, -228.1, 0.0), (51.0, -235.5, 0.0), (63.75, -228.1, 0.0), (63.75, -213.4, 0.0), (63.75, -228.1, 0.0), (51.0, -235.5, 0.0), (51.0, -250.2, 0.0), (63.75, -257.5, 0.0), (76.5, -250.2, 0.0), (76.5, -235.5, 0.0), (76.5, -206.0, 0.0), (63.75, -213.4, 0.0), (63.75, -228.1, 0.0), (76.5, -235.5, 0.0), (89.25, -228.1, 0.0), (89.25, -213.4, 0.0), (89.25, -228.1, 0.0), (76.5, -235.5, 0.0), (76.5, -250.2, 0.0), (89.25, -257.5, 0.0), (102.0, -250.2, 0.0), (102.0, -235.5, 0.0), (102.0, -206.0, 0.0), (89.25, -213.4, 0.0), (89.25, -228.1, 0.0), (102.0, -235.5, 0.0), (114.7, -228.1, 0.0), (114.7, -213.4, 0.0), (114.7, -228.1, 0.0), (102.0, -235.5, 0.0), (102.0, -250.2, 0.0), (114.7, -257.5, 0.0), (127.5, -250.2, 0.0), (127.5, -235.5, 0.0), (127.5, -206.0, 0.0), (114.8, -213.4, 0.0), (114.8, -228.1, 0.0), (127.5, -235.5, 0.0), (140.2, -228.1, 0.0), (140.2, -213.4, 0.0), (140.2, -228.1, 0.0), (127.5, -235.5, 0.0), (127.5, -250.2, 0.0), (140.2, -257.5, 0.0), (153.0, -250.2, 0.0), (153.0, -235.5, 0.0), (153.0, -206.0, 0.0), (140.3, -213.4, 0.0), (140.3, -228.1, 0.0), (153.0, -235.5, 0.0), (165.7, -228.1, 0.0), (165.7, -213.4, 0.0), (165.7, -228.1, 0.0), (153.0, -235.5, 0.0), (153.0, -250.2, 0.0), (165.7, -257.5, 0.0), (178.5, -250.2, 0.0), (178.5, -235.5, 0.0), (178.5, -206.0, 0.0), (165.8, -213.4, 0.0), (165.8, -228.1, 0.0), (178.5, -235.5, 0.0), (191.2, -228.1, 0.0), (191.2, -213.4, 0.0), (191.2, -228.1, 0.0), (178.5, -235.5, 0.0), (178.5, -250.2, 0.0), (191.2, -257.5, 0.0), (204.0, -250.2, 0.0), (204.0, -235.5, 0.0), (204.0, -206.0, 0.0), (191.3, -213.4, 0.0), (191.3, -228.1, 0.0), (204.0, -235.5, 0.0), (216.7, -228.1, 0.0), (216.7, -213.4, 0.0), (216.7, -228.1, 0.0), (204.0, -235.5, 0.0), (204.0, -250.2, 0.0), (216.7, -257.5, 0.0), (229.5, -250.2, 0.0), (229.5, -235.5, 0.0), (229.5, -206.0, 0.0), (216.8, -213.4, 0.0), (216.8, -228.1, 0.0), (229.5, -235.5, 0.0), (242.2, -228.1, 0.0), (242.2, -213.4, 0.0), (242.2, -228.1, 0.0), (229.5, -235.5, 0.0), (229.5, -250.2, 0.0), (242.2, -257.5, 0.0), (255.0, -250.2, 0.0), (255.0, -235.5, 0.0), (255.0, -206.0, 0.0), (242.3, -213.4, 0.0), (242.3, -228.1, 0.0), (255.0, -235.5, 0.0), (267.7, -228.1, 0.0), (267.7, -213.4, 0.0), (267.7, -228.1, 0.0), (255.0, -235.5, 0.0), (255.0, -250.2, 0.0), (267.7, -257.5, 0.0), (280.5, -250.2, 0.0), (280.5, -235.5, 0.0), (280.5, -206.0, 0.0), (267.8, -213.4, 0.0), (267.8, -228.1, 0.0), (280.5, -235.5, 0.0), (293.2, -228.1, 0.0), (293.2, -213.4, 0.0), (293.2, -228.1, 0.0), (280.5, -235.5, 0.0), (280.5, -250.2, 0.0), (293.2, -257.5, 0.0), (306.0, -250.2, 0.0), (306.0, -235.5, 0.0), (306.0, -206.0, 0.0), (293.3, -213.4, 0.0), (293.3, -228.1, 0.0), (306.0, -235.5, 0.0), (318.7, -228.1, 0.0), (318.7, -213.4, 0.0), (318.7, -228.1, 0.0), (306.0, -235.5, 0.0), (306.0, -250.2, 0.0), (318.7, -257.5, 0.0), (331.5, -250.2, 0.0), (331.5, -235.5, 0.0), (331.5, -206.0, 0.0), (318.8, -213.4, 0.0), (318.8, -228.1, 0.0), (331.5, -235.5, 0.0), (344.2, -228.1, 0.0), (344.2, -213.4, 0.0), (344.2, -228.1, 0.0), (331.5, -235.5, 0.0), (331.5, -250.2, 0.0), (344.2, -257.5, 0.0), (357.0, -250.2, 0.0), (357.0, -235.5, 0.0), (357.0, -206.0, 0.0), (344.3, -213.4, 0.0), (344.3, -228.1, 0.0), (357.0, -235.5, 0.0), (369.7, -228.1, 0.0), (369.7, -213.4, 0.0), (369.7, -228.1, 0.0), (357.0, -235.5, 0.0), (357.0, -250.2, 0.0), (369.7, -257.5, 0.0), (382.5, -250.2, 0.0), (382.5, -235.5, 0.0), (382.5, -206.0, 0.0), (369.8, -213.4, 0.0), (369.8, -228.1, 0.0), (382.5, -235.5, 0.0), (395.2, -228.1, 0.0), (395.2, -213.4, 0.0), (395.2, -228.1, 0.0), (382.5, -235.5, 0.0), (382.5, -250.2, 0.0), (395.2, -257.5, 0.0), (408.0, -250.2, 0.0), (408.0, -235.5, 0.0), (408.0, -206.0, 0.0), (395.3, -213.4, 0.0), (395.3, -228.1, 0.0), (408.0, -235.5, 0.0), (420.7, -228.1, 0.0), (420.7, -213.4, 0.0), (420.7, -228.1, 0.0), (408.0, -235.5, 0.0), (408.0, -250.2, 0.0), (420.7, -257.5, 0.0), (433.5, -250.2, 0.0), (433.5, -235.5, 0.0), (433.5, -206.0, 0.0), (420.8, -213.4, 0.0), (420.8, -228.1, 0.0), (433.5, -235.5, 0.0), (446.2, -228.1, 0.0), (446.2, -213.4, 0.0), (446.2, -228.1, 0.0), (433.5, -235.5, 0.0), (433.5, -250.2, 0.0), (446.2, -257.5, 0.0), (459.0, -250.2, 0.0), (459.0, -235.5, 0.0), (459.0, -206.0, 0.0), (446.3, -213.4, 0.0), (446.3, -228.1, 0.0), (459.0, -235.5, 0.0), (471.7, -228.1, 0.0), (471.7, -213.4, 0.0), (471.7, -228.1, 0.0), (459.0, -235.5, 0.0), (459.0, -250.2, 0.0), (471.7, -257.5, 0.0), (484.5, -250.2, 0.0), (484.5, -235.5, 0.0), (484.5, -206.0, 0.0), (471.8, -213.4, 0.0), (471.8, -228.1, 0.0), (484.5, -235.5, 0.0), (497.2, -228.1, 0.0), (497.2, -213.4, 0.0), (497.2, -228.1, 0.0), (484.5, -235.5, 0.0), (484.5, -250.2, 0.0), (497.2, -257.5, 0.0), (510.0, -250.2, 0.0), (510.0, -235.5, 0.0), (510.0, -206.0, 0.0), (497.3, -213.4, 0.0), (497.3, -228.1, 0.0), (510.0, -235.5, 0.0), (522.7, -228.1, 0.0), (522.7, -213.4, 0.0), (522.7, -228.1, 0.0), (510.0, -235.5, 0.0), (510.0, -250.2, 0.0), (522.7, -257.5, 0.0), (535.5, -250.2, 0.0), (535.5, -235.5, 0.0), (535.5, -206.0, 0.0), (522.8, -213.4, 0.0), (522.8, -228.1, 0.0), (535.5, -235.5, 0.0), (548.2, -228.1, 0.0), (548.2, -213.4, 0.0), (548.2, -228.1, 0.0), (535.5, -235.5, 0.0), (535.5, -250.2, 0.0), (548.2, -257.5, 0.0), (561.0, -250.2, 0.0), (561.0, -235.5, 0.0), (0.0, -250.2, 0.0), (-12.75, -257.5, 0.0), (-12.75, -272.3, 0.0), (1.287e-06, -279.6, 0.0), (12.75, -272.3, 0.0), (12.75, -257.5, 0.0), (12.75, -272.3, 0.0), (-2.682e-06, -279.6, 0.0), (-1.729e-06, -294.3, 0.0), (12.75, -301.7, 0.0), (25.5, -294.3, 0.0), (25.5, -279.6, 0.0), (25.5, -250.2, 0.0), (12.75, -257.5, 0.0), (12.75, -272.3, 0.0), (25.5, -279.6, 0.0), (38.25, -272.3, 0.0), (38.25, -257.5, 0.0), (38.25, -272.3, 0.0), (25.5, -279.6, 0.0), (25.5, -294.3, 0.0), (38.25, -301.7, 0.0), (51.0, -294.3, 0.0), (51.0, -279.6, 0.0), (51.0, -250.2, 0.0), (38.25, -257.5, 0.0), (38.25, -272.3, 0.0), (51.0, -279.6, 0.0), (63.75, -272.3, 0.0), (63.75, -257.5, 0.0), (63.75, -272.3, 0.0), (51.0, -279.6, 0.0), (51.0, -294.3, 0.0), (63.75, -301.7, 0.0), (76.5, -294.3, 0.0), (76.5, -279.6, 0.0), (76.5, -250.2, 0.0), (63.75, -257.5, 0.0), (63.75, -272.3, 0.0), (76.5, -279.6, 0.0), (89.25, -272.3, 0.0), (89.25, -257.5, 0.0), (89.25, -272.3, 0.0), (76.5, -279.6, 0.0), (76.5, -294.3, 0.0), (89.25, -301.7, 0.0), (102.0, -294.3, 0.0), (102.0, -279.6, 0.0), (102.0, -250.2, 0.0), (89.25, -257.5, 0.0), (89.25, -272.3, 0.0), (102.0, -279.6, 0.0), (114.7, -272.3, 0.0), (114.7, -257.5, 0.0), (114.7, -272.3, 0.0), (102.0, -279.6, 0.0), (102.0, -294.3, 0.0), (114.7, -301.7, 0.0), (127.5, -294.3, 0.0), (127.5, -279.6, 0.0), (127.5, -250.2, 0.0), (114.8, -257.5, 0.0), (114.8, -272.3, 0.0), (127.5, -279.6, 0.0), (140.2, -272.3, 0.0), (140.2, -257.5, 0.0), (140.2, -272.3, 0.0), (127.5, -279.6, 0.0), (127.5, -294.3, 0.0), (140.2, -301.7, 0.0), (153.0, -294.3, 0.0), (153.0, -279.6, 0.0), (153.0, -250.2, 0.0), (140.3, -257.5, 0.0), (140.3, -272.3, 0.0), (153.0, -279.6, 0.0), (165.7, -272.3, 0.0), (165.7, -257.5, 0.0), (165.7, -272.3, 0.0), (153.0, -279.6, 0.0), (153.0, -294.3, 0.0), (165.7, -301.7, 0.0), (178.5, -294.3, 0.0), (178.5, -279.6, 0.0), (178.5, -250.2, 0.0), (165.8, -257.5, 0.0), (165.8, -272.3, 0.0), (178.5, -279.6, 0.0), (191.2, -272.3, 0.0), (191.2, -257.5, 0.0), (191.2, -272.3, 0.0), (178.5, -279.6, 0.0), (178.5, -294.3, 0.0), (191.2, -301.7, 0.0), (204.0, -294.3, 0.0), (204.0, -279.6, 0.0), (204.0, -250.2, 0.0), (191.3, -257.5, 0.0), (191.3, -272.3, 0.0), (204.0, -279.6, 0.0), (216.7, -272.3, 0.0), (216.7, -257.5, 0.0), (216.7, -272.3, 0.0), (204.0, -279.6, 0.0), (204.0, -294.3, 0.0), (216.7, -301.7, 0.0), (229.5, -294.3, 0.0), (229.5, -279.6, 0.0), (229.5, -250.2, 0.0), (216.8, -257.5, 0.0), (216.8, -272.3, 0.0), (229.5, -279.6, 0.0), (242.2, -272.3, 0.0), (242.2, -257.5, 0.0), (242.2, -272.3, 0.0), (229.5, -279.6, 0.0), (229.5, -294.3, 0.0), (242.2, -301.7, 0.0), (255.0, -294.3, 0.0), (255.0, -279.6, 0.0), (255.0, -250.2, 0.0), (242.3, -257.5, 0.0), (242.3, -272.3, 0.0), (255.0, -279.6, 0.0), (267.7, -272.3, 0.0), (267.7, -257.5, 0.0), (267.7, -272.3, 0.0), (255.0, -279.6, 0.0), (255.0, -294.3, 0.0), (267.7, -301.7, 0.0), (280.5, -294.3, 0.0), (280.5, -279.6, 0.0), (280.5, -250.2, 0.0), (267.8, -257.5, 0.0), (267.8, -272.3, 0.0), (280.5, -279.6, 0.0), (293.2, -272.3, 0.0), (293.2, -257.5, 0.0), (293.2, -272.3, 0.0), (280.5, -279.6, 0.0), (280.5, -294.3, 0.0), (293.2, -301.7, 0.0), (306.0, -294.3, 0.0), (306.0, -279.6, 0.0), (306.0, -250.2, 0.0), (293.3, -257.5, 0.0), (293.3, -272.3, 0.0), (306.0, -279.6, 0.0), (318.7, -272.3, 0.0), (318.7, -257.5, 0.0), (318.7, -272.3, 0.0), (306.0, -279.6, 0.0), (306.0, -294.3, 0.0), (318.7, -301.7, 0.0), (331.5, -294.3, 0.0), (331.5, -279.6, 0.0), (331.5, -250.2, 0.0), (318.8, -257.5, 0.0), (318.8, -272.3, 0.0), (331.5, -279.6, 0.0), (344.2, -272.3, 0.0), (344.2, -257.5, 0.0), (344.2, -272.3, 0.0), (331.5, -279.6, 0.0), (331.5, -294.3, 0.0), (344.2, -301.7, 0.0), (357.0, -294.3, 0.0), (357.0, -279.6, 0.0), (357.0, -250.2, 0.0), (344.3, -257.5, 0.0), (344.3, -272.3, 0.0), (357.0, -279.6, 0.0), (369.7, -272.3, 0.0), (369.7, -257.5, 0.0), (369.7, -272.3, 0.0), (357.0, -279.6, 0.0), (357.0, -294.3, 0.0), (369.7, -301.7, 0.0), (382.5, -294.3, 0.0), (382.5, -279.6, 0.0), (382.5, -250.2, 0.0), (369.8, -257.5, 0.0), (369.8, -272.3, 0.0), (382.5, -279.6, 0.0), (395.2, -272.3, 0.0), (395.2, -257.5, 0.0), (395.2, -272.3, 0.0), (382.5, -279.6, 0.0), (382.5, -294.3, 0.0), (395.2, -301.7, 0.0), (408.0, -294.3, 0.0), (408.0, -279.6, 0.0), (408.0, -250.2, 0.0), (395.3, -257.5, 0.0), (395.3, -272.3, 0.0), (408.0, -279.6, 0.0), (420.7, -272.3, 0.0), (420.7, -257.5, 0.0), (420.7, -272.3, 0.0), (408.0, -279.6, 0.0), (408.0, -294.3, 0.0), (420.7, -301.7, 0.0), (433.5, -294.3, 0.0), (433.5, -279.6, 0.0), (433.5, -250.2, 0.0), (420.8, -257.5, 0.0), (420.8, -272.3, 0.0), (433.5, -279.6, 0.0), (446.2, -272.3, 0.0), (446.2, -257.5, 0.0), (446.2, -272.3, 0.0), (433.5, -279.6, 0.0), (433.5, -294.3, 0.0), (446.2, -301.7, 0.0), (459.0, -294.3, 0.0), (459.0, -279.6, 0.0), (459.0, -250.2, 0.0), (446.3, -257.5, 0.0), (446.3, -272.3, 0.0), (459.0, -279.6, 0.0), (471.7, -272.3, 0.0), (471.7, -257.5, 0.0), (471.7, -272.3, 0.0), (459.0, -279.6, 0.0), (459.0, -294.3, 0.0), (471.7, -301.7, 0.0), (484.5, -294.3, 0.0), (484.5, -279.6, 0.0), (484.5, -250.2, 0.0), (471.8, -257.5, 0.0), (471.8, -272.3, 0.0), (484.5, -279.6, 0.0), (497.2, -272.3, 0.0), (497.2, -257.5, 0.0), (497.2, -272.3, 0.0), (484.5, -279.6, 0.0), (484.5, -294.3, 0.0), (497.2, -301.7, 0.0), (510.0, -294.3, 0.0), (510.0, -279.6, 0.0), (510.0, -250.2, 0.0), (497.3, -257.5, 0.0), (497.3, -272.3, 0.0), (510.0, -279.6, 0.0), (522.7, -272.3, 0.0), (522.7, -257.5, 0.0), (522.7, -272.3, 0.0), (510.0, -279.6, 0.0), (510.0, -294.3, 0.0), (522.7, -301.7, 0.0), (535.5, -294.3, 0.0), (535.5, -279.6, 0.0), (535.5, -250.2, 0.0), (522.8, -257.5, 0.0), (522.8, -272.3, 0.0), (535.5, -279.6, 0.0), (548.2, -272.3, 0.0), (548.2, -257.5, 0.0), (548.2, -272.3, 0.0), (535.5, -279.6, 0.0), (535.5, -294.3, 0.0), (548.2, -301.7, 0.0), (561.0, -294.3, 0.0), (561.0, -279.6, 0.0), (0.0, -294.3, 0.0), (-12.75, -301.7, 0.0), (-12.75, -316.4, 0.0), (1.287e-06, -323.8, 0.0), (12.75, -316.4, 0.0), (12.75, -301.7, 0.0), (12.75, -316.4, 0.0), (-2.682e-06, -323.8, 0.0), (-1.729e-06, -338.5, 0.0), (12.75, -345.8, 0.0), (25.5, -338.5, 0.0), (25.5, -323.8, 0.0), (25.5, -294.3, 0.0), (12.75, -301.7, 0.0), (12.75, -316.4, 0.0), (25.5, -323.8, 0.0), (38.25, -316.4, 0.0), (38.25, -301.7, 0.0), (38.25, -316.4, 0.0), (25.5, -323.8, 0.0), (25.5, -338.5, 0.0), (38.25, -345.8, 0.0), (51.0, -338.5, 0.0), (51.0, -323.8, 0.0), (51.0, -294.3, 0.0), (38.25, -301.7, 0.0), (38.25, -316.4, 0.0), (51.0, -323.8, 0.0), (63.75, -316.4, 0.0), (63.75, -301.7, 0.0), (63.75, -316.4, 0.0), (51.0, -323.8, 0.0), (51.0, -338.5, 0.0), (63.75, -345.8, 0.0), (76.5, -338.5, 0.0), (76.5, -323.8, 0.0), (76.5, -294.3, 0.0), (63.75, -301.7, 0.0), (63.75, -316.4, 0.0), (76.5, -323.8, 0.0), (89.25, -316.4, 0.0), (89.25, -301.7, 0.0), (89.25, -316.4, 0.0), (76.5, -323.8, 0.0), (76.5, -338.5, 0.0), (89.25, -345.8, 0.0), (102.0, -338.5, 0.0), (102.0, -323.8, 0.0), (102.0, -294.3, 0.0), (89.25, -301.7, 0.0), (89.25, -316.4, 0.0), (102.0, -323.8, 0.0), (114.7, -316.4, 0.0), (114.7, -301.7, 0.0), (114.7, -316.4, 0.0), (102.0, -323.8, 0.0), (102.0, -338.5, 0.0), (114.7, -345.8, 0.0), (127.5, -338.5, 0.0), (127.5, -323.8, 0.0), (127.5, -294.3, 0.0), (114.8, -301.7, 0.0), (114.8, -316.4, 0.0), (127.5, -323.8, 0.0), (140.2, -316.4, 0.0), (140.2, -301.7, 0.0), (140.2, -316.4, 0.0), (127.5, -323.8, 0.0), (127.5, -338.5, 0.0), (140.2, -345.8, 0.0), (153.0, -338.5, 0.0), (153.0, -323.8, 0.0), (153.0, -294.3, 0.0), (140.3, -301.7, 0.0), (140.3, -316.4, 0.0), (153.0, -323.8, 0.0), (165.7, -316.4, 0.0), (165.7, -301.7, 0.0), (165.7, -316.4, 0.0), (153.0, -323.8, 0.0), (153.0, -338.5, 0.0), (165.7, -345.8, 0.0), (178.5, -338.5, 0.0), (178.5, -323.8, 0.0), (178.5, -294.3, 0.0), (165.8, -301.7, 0.0), (165.8, -316.4, 0.0), (178.5, -323.8, 0.0), (191.2, -316.4, 0.0), (191.2, -301.7, 0.0), (191.2, -316.4, 0.0), (178.5, -323.8, 0.0), (178.5, -338.5, 0.0), (191.2, -345.8, 0.0), (204.0, -338.5, 0.0), (204.0, -323.8, 0.0), (204.0, -294.3, 0.0), (191.3, -301.7, 0.0), (191.3, -316.4, 0.0), (204.0, -323.8, 0.0), (216.7, -316.4, 0.0), (216.7, -301.7, 0.0), (216.7, -316.4, 0.0), (204.0, -323.8, 0.0), (204.0, -338.5, 0.0), (216.7, -345.8, 0.0), (229.5, -338.5, 0.0), (229.5, -323.8, 0.0), (229.5, -294.3, 0.0), (216.8, -301.7, 0.0), (216.8, -316.4, 0.0), (229.5, -323.8, 0.0), (242.2, -316.4, 0.0), (242.2, -301.7, 0.0), (242.2, -316.4, 0.0), (229.5, -323.8, 0.0), (229.5, -338.5, 0.0), (242.2, -345.8, 0.0), (255.0, -338.5, 0.0), (255.0, -323.8, 0.0), (255.0, -294.3, 0.0), (242.3, -301.7, 0.0), (242.3, -316.4, 0.0), (255.0, -323.8, 0.0), (267.7, -316.4, 0.0), (267.7, -301.7, 0.0), (267.7, -316.4, 0.0), (255.0, -323.8, 0.0), (255.0, -338.5, 0.0), (267.7, -345.8, 0.0), (280.5, -338.5, 0.0), (280.5, -323.8, 0.0), (280.5, -294.3, 0.0), (267.8, -301.7, 0.0), (267.8, -316.4, 0.0), (280.5, -323.8, 0.0), (293.2, -316.4, 0.0), (293.2, -301.7, 0.0), (293.2, -316.4, 0.0), (280.5, -323.8, 0.0), (280.5, -338.5, 0.0), (293.2, -345.8, 0.0), (306.0, -338.5, 0.0), (306.0, -323.8, 0.0), (306.0, -294.3, 0.0), (293.3, -301.7, 0.0), (293.3, -316.4, 0.0), (306.0, -323.8, 0.0), (318.7, -316.4, 0.0), (318.7, -301.7, 0.0), (318.7, -316.4, 0.0), (306.0, -323.8, 0.0), (306.0, -338.5, 0.0), (318.7, -345.8, 0.0), (331.5, -338.5, 0.0), (331.5, -323.8, 0.0), (331.5, -294.3, 0.0), (318.8, -301.7, 0.0), (318.8, -316.4, 0.0), (331.5, -323.8, 0.0), (344.2, -316.4, 0.0), (344.2, -301.7, 0.0), (344.2, -316.4, 0.0), (331.5, -323.8, 0.0), (331.5, -338.5, 0.0), (344.2, -345.8, 0.0), (357.0, -338.5, 0.0), (357.0, -323.8, 0.0), (357.0, -294.3, 0.0), (344.3, -301.7, 0.0), (344.3, -316.4, 0.0), (357.0, -323.8, 0.0), (369.7, -316.4, 0.0), (369.7, -301.7, 0.0), (369.7, -316.4, 0.0), (357.0, -323.8, 0.0), (357.0, -338.5, 0.0), (369.7, -345.8, 0.0), (382.5, -338.5, 0.0), (382.5, -323.8, 0.0), (382.5, -294.3, 0.0), (369.8, -301.7, 0.0), (369.8, -316.4, 0.0), (382.5, -323.8, 0.0), (395.2, -316.4, 0.0), (395.2, -301.7, 0.0), (395.2, -316.4, 0.0), (382.5, -323.8, 0.0), (382.5, -338.5, 0.0), (395.2, -345.8, 0.0), (408.0, -338.5, 0.0), (408.0, -323.8, 0.0), (408.0, -294.3, 0.0), (395.3, -301.7, 0.0), (395.3, -316.4, 0.0), (408.0, -323.8, 0.0), (420.7, -316.4, 0.0), (420.7, -301.7, 0.0), (420.7, -316.4, 0.0), (408.0, -323.8, 0.0), (408.0, -338.5, 0.0), (420.7, -345.8, 0.0), (433.5, -338.5, 0.0), (433.5, -323.8, 0.0), (433.5, -294.3, 0.0), (420.8, -301.7, 0.0), (420.8, -316.4, 0.0), (433.5, -323.8, 0.0), (446.2, -316.4, 0.0), (446.2, -301.7, 0.0), (446.2, -316.4, 0.0), (433.5, -323.8, 0.0), (433.5, -338.5, 0.0), (446.2, -345.8, 0.0), (459.0, -338.5, 0.0), (459.0, -323.8, 0.0), (459.0, -294.3, 0.0), (446.3, -301.7, 0.0), (446.3, -316.4, 0.0), (459.0, -323.8, 0.0), (471.7, -316.4, 0.0), (471.7, -301.7, 0.0), (471.7, -316.4, 0.0), (459.0, -323.8, 0.0), (459.0, -338.5, 0.0), (471.7, -345.8, 0.0), (484.5, -338.5, 0.0), (484.5, -323.8, 0.0), (484.5, -294.3, 0.0), (471.8, -301.7, 0.0), (471.8, -316.4, 0.0), (484.5, -323.8, 0.0), (497.2, -316.4, 0.0), (497.2, -301.7, 0.0), (497.2, -316.4, 0.0), (484.5, -323.8, 0.0), (484.5, -338.5, 0.0), (497.2, -345.8, 0.0), (510.0, -338.5, 0.0), (510.0, -323.8, 0.0), (510.0, -294.3, 0.0), (497.3, -301.7, 0.0), (497.3, -316.4, 0.0), (510.0, -323.8, 0.0), (522.7, -316.4, 0.0), (522.7, -301.7, 0.0), (522.7, -316.4, 0.0), (510.0, -323.8, 0.0), (510.0, -338.5, 0.0), (522.7, -345.8, 0.0), (535.5, -338.5, 0.0), (535.5, -323.8, 0.0), (535.5, -294.3, 0.0), (522.8, -301.7, 0.0), (522.8, -316.4, 0.0), (535.5, -323.8, 0.0), (548.2, -316.4, 0.0), (548.2, -301.7, 0.0), (548.2, -316.4, 0.0), (535.5, -323.8, 0.0), (535.5, -338.5, 0.0), (548.2, -345.8, 0.0), (561.0, -338.5, 0.0), (561.0, -323.8, 0.0), (0.0, -338.5, 0.0), (-12.75, -345.8, 0.0), (-12.75, -360.6, 0.0), (1.287e-06, -367.9, 0.0), (12.75, -360.6, 0.0), (12.75, -345.8, 0.0), (12.75, -360.6, 0.0), (-2.682e-06, -367.9, 0.0), (-1.729e-06, -382.6, 0.0), (12.75, -390.0, 0.0), (25.5, -382.6, 0.0), (25.5, -367.9, 0.0), (25.5, -338.5, 0.0), (12.75, -345.8, 0.0), (12.75, -360.6, 0.0), (25.5, -367.9, 0.0), (38.25, -360.6, 0.0), (38.25, -345.8, 0.0), (38.25, -360.6, 0.0), (25.5, -367.9, 0.0), (25.5, -382.6, 0.0), (38.25, -390.0, 0.0), (51.0, -382.6, 0.0), (51.0, -367.9, 0.0), (51.0, -338.5, 0.0), (38.25, -345.8, 0.0), (38.25, -360.6, 0.0), (51.0, -367.9, 0.0), (63.75, -360.6, 0.0), (63.75, -345.8, 0.0), (63.75, -360.6, 0.0), (51.0, -367.9, 0.0), (51.0, -382.6, 0.0), (63.75, -390.0, 0.0), (76.5, -382.6, 0.0), (76.5, -367.9, 0.0), (76.5, -338.5, 0.0), (63.75, -345.8, 0.0), (63.75, -360.6, 0.0), (76.5, -367.9, 0.0), (89.25, -360.6, 0.0), (89.25, -345.8, 0.0), (89.25, -360.6, 0.0), (76.5, -367.9, 0.0), (76.5, -382.6, 0.0), (89.25, -390.0, 0.0), (102.0, -382.6, 0.0), (102.0, -367.9, 0.0), (102.0, -338.5, 0.0), (89.25, -345.8, 0.0), (89.25, -360.6, 0.0), (102.0, -367.9, 0.0), (114.7, -360.6, 0.0), (114.7, -345.8, 0.0), (114.7, -360.6, 0.0), (102.0, -367.9, 0.0), (102.0, -382.6, 0.0), (114.7, -390.0, 0.0), (127.5, -382.6, 0.0), (127.5, -367.9, 0.0), (127.5, -338.5, 0.0), (114.8, -345.8, 0.0), (114.8, -360.6, 0.0), (127.5, -367.9, 0.0), (140.2, -360.6, 0.0), (140.2, -345.8, 0.0), (140.2, -360.6, 0.0), (127.5, -367.9, 0.0), (127.5, -382.6, 0.0), (140.2, -390.0, 0.0), (153.0, -382.6, 0.0), (153.0, -367.9, 0.0), (153.0, -338.5, 0.0), (140.3, -345.8, 0.0), (140.3, -360.6, 0.0), (153.0, -367.9, 0.0), (165.7, -360.6, 0.0), (165.7, -345.8, 0.0), (165.7, -360.6, 0.0), (153.0, -367.9, 0.0), (153.0, -382.6, 0.0), (165.7, -390.0, 0.0), (178.5, -382.6, 0.0), (178.5, -367.9, 0.0), (178.5, -338.5, 0.0), (165.8, -345.8, 0.0), (165.8, -360.6, 0.0), (178.5, -367.9, 0.0), (191.2, -360.6, 0.0), (191.2, -345.8, 0.0), (191.2, -360.6, 0.0), (178.5, -367.9, 0.0), (178.5, -382.6, 0.0), (191.2, -390.0, 0.0), (204.0, -382.6, 0.0), (204.0, -367.9, 0.0), (204.0, -338.5, 0.0), (191.3, -345.8, 0.0), (191.3, -360.6, 0.0), (204.0, -367.9, 0.0), (216.7, -360.6, 0.0), (216.7, -345.8, 0.0), (216.7, -360.6, 0.0), (204.0, -367.9, 0.0), (204.0, -382.6, 0.0), (216.7, -390.0, 0.0), (229.5, -382.6, 0.0), (229.5, -367.9, 0.0), (229.5, -338.5, 0.0), (216.8, -345.8, 0.0), (216.8, -360.6, 0.0), (229.5, -367.9, 0.0), (242.2, -360.6, 0.0), (242.2, -345.8, 0.0), (242.2, -360.6, 0.0), (229.5, -367.9, 0.0), (229.5, -382.6, 0.0), (242.2, -390.0, 0.0), (255.0, -382.6, 0.0), (255.0, -367.9, 0.0), (255.0, -338.5, 0.0), (242.3, -345.8, 0.0), (242.3, -360.6, 0.0), (255.0, -367.9, 0.0), (267.7, -360.6, 0.0), (267.7, -345.8, 0.0), (267.7, -360.6, 0.0), (255.0, -367.9, 0.0), (255.0, -382.6, 0.0), (267.7, -390.0, 0.0), (280.5, -382.6, 0.0), (280.5, -367.9, 0.0), (280.5, -338.5, 0.0), (267.8, -345.8, 0.0), (267.8, -360.6, 0.0), (280.5, -367.9, 0.0), (293.2, -360.6, 0.0), (293.2, -345.8, 0.0), (293.2, -360.6, 0.0), (280.5, -367.9, 0.0), (280.5, -382.6, 0.0), (293.2, -390.0, 0.0), (306.0, -382.6, 0.0), (306.0, -367.9, 0.0), (306.0, -338.5, 0.0), (293.3, -345.8, 0.0), (293.3, -360.6, 0.0), (306.0, -367.9, 0.0), (318.7, -360.6, 0.0), (318.7, -345.8, 0.0), (318.7, -360.6, 0.0), (306.0, -367.9, 0.0), (306.0, -382.6, 0.0), (318.7, -390.0, 0.0), (331.5, -382.6, 0.0), (331.5, -367.9, 0.0), (331.5, -338.5, 0.0), (318.8, -345.8, 0.0), (318.8, -360.6, 0.0), (331.5, -367.9, 0.0), (344.2, -360.6, 0.0), (344.2, -345.8, 0.0), (344.2, -360.6, 0.0), (331.5, -367.9, 0.0), (331.5, -382.6, 0.0), (344.2, -390.0, 0.0), (357.0, -382.6, 0.0), (357.0, -367.9, 0.0), (357.0, -338.5, 0.0), (344.3, -345.8, 0.0), (344.3, -360.6, 0.0), (357.0, -367.9, 0.0), (369.7, -360.6, 0.0), (369.7, -345.8, 0.0), (369.7, -360.6, 0.0), (357.0, -367.9, 0.0), (357.0, -382.6, 0.0), (369.7, -390.0, 0.0), (382.5, -382.6, 0.0), (382.5, -367.9, 0.0), (382.5, -338.5, 0.0), (369.8, -345.8, 0.0), (369.8, -360.6, 0.0), (382.5, -367.9, 0.0), (395.2, -360.6, 0.0), (395.2, -345.8, 0.0), (395.2, -360.6, 0.0), (382.5, -367.9, 0.0), (382.5, -382.6, 0.0), (395.2, -390.0, 0.0), (408.0, -382.6, 0.0), (408.0, -367.9, 0.0), (408.0, -338.5, 0.0), (395.3, -345.8, 0.0), (395.3, -360.6, 0.0), (408.0, -367.9, 0.0), (420.7, -360.6, 0.0), (420.7, -345.8, 0.0), (420.7, -360.6, 0.0), (408.0, -367.9, 0.0), (408.0, -382.6, 0.0), (420.7, -390.0, 0.0), (433.5, -382.6, 0.0), (433.5, -367.9, 0.0), (433.5, -338.5, 0.0), (420.8, -345.8, 0.0), (420.8, -360.6, 0.0), (433.5, -367.9, 0.0), (446.2, -360.6, 0.0), (446.2, -345.8, 0.0), (446.2, -360.6, 0.0), (433.5, -367.9, 0.0), (433.5, -382.6, 0.0), (446.2, -390.0, 0.0), (459.0, -382.6, 0.0), (459.0, -367.9, 0.0), (459.0, -338.5, 0.0), (446.3, -345.8, 0.0), (446.3, -360.6, 0.0), (459.0, -367.9, 0.0), (471.7, -360.6, 0.0), (471.7, -345.8, 0.0), (471.7, -360.6, 0.0), (459.0, -367.9, 0.0), (459.0, -382.6, 0.0), (471.7, -390.0, 0.0), (484.5, -382.6, 0.0), (484.5, -367.9, 0.0), (484.5, -338.5, 0.0), (471.8, -345.8, 0.0), (471.8, -360.6, 0.0), (484.5, -367.9, 0.0), (497.2, -360.6, 0.0), (497.2, -345.8, 0.0), (497.2, -360.6, 0.0), (484.5, -367.9, 0.0), (484.5, -382.6, 0.0), (497.2, -390.0, 0.0), (510.0, -382.6, 0.0), (510.0, -367.9, 0.0), (510.0, -338.5, 0.0), (497.3, -345.8, 0.0), (497.3, -360.6, 0.0), (510.0, -367.9, 0.0), (522.7, -360.6, 0.0), (522.7, -345.8, 0.0), (522.7, -360.6, 0.0), (510.0, -367.9, 0.0), (510.0, -382.6, 0.0), (522.7, -390.0, 0.0), (535.5, -382.6, 0.0), (535.5, -367.9, 0.0), (535.5, -338.5, 0.0), (522.8, -345.8, 0.0), (522.8, -360.6, 0.0), (535.5, -367.9, 0.0), (548.2, -360.6, 0.0), (548.2, -345.8, 0.0), (548.2, -360.6, 0.0), (535.5, -367.9, 0.0), (535.5, -382.6, 0.0), (548.2, -390.0, 0.0), (561.0, -382.6, 0.0), (561.0, -367.9, 0.0), (0.0, -382.6, 0.0), (-12.75, -390.0, 0.0), (-12.75, -404.7, 0.0), (1.287e-06, -412.1, 0.0), (12.75, -404.7, 0.0), (12.75, -390.0, 0.0), (12.75, -404.7, 0.0), (-2.682e-06, -412.1, 0.0), (-1.729e-06, -426.8, 0.0), (12.75, -434.1, 0.0), (25.5, -426.8, 0.0), (25.5, -412.1, 0.0), (25.5, -382.6, 0.0), (12.75, -390.0, 0.0), (12.75, -404.7, 0.0), (25.5, -412.1, 0.0), (38.25, -404.7, 0.0), (38.25, -390.0, 0.0), (38.25, -404.7, 0.0), (25.5, -412.1, 0.0), (25.5, -426.8, 0.0), (38.25, -434.1, 0.0), (51.0, -426.8, 0.0), (51.0, -412.1, 0.0), (51.0, -382.6, 0.0), (38.25, -390.0, 0.0), (38.25, -404.7, 0.0), (51.0, -412.1, 0.0), (63.75, -404.7, 0.0), (63.75, -390.0, 0.0), (63.75, -404.7, 0.0), (51.0, -412.1, 0.0), (51.0, -426.8, 0.0), (63.75, -434.1, 0.0), (76.5, -426.8, 0.0), (76.5, -412.1, 0.0), (76.5, -382.6, 0.0), (63.75, -390.0, 0.0), (63.75, -404.7, 0.0), (76.5, -412.1, 0.0), (89.25, -404.7, 0.0), (89.25, -390.0, 0.0), (89.25, -404.7, 0.0), (76.5, -412.1, 0.0), (76.5, -426.8, 0.0), (89.25, -434.1, 0.0), (102.0, -426.8, 0.0), (102.0, -412.1, 0.0), (102.0, -382.6, 0.0), (89.25, -390.0, 0.0), (89.25, -404.7, 0.0), (102.0, -412.1, 0.0), (114.7, -404.7, 0.0), (114.7, -390.0, 0.0), (114.7, -404.7, 0.0), (102.0, -412.1, 0.0), (102.0, -426.8, 0.0), (114.7, -434.1, 0.0), (127.5, -426.8, 0.0), (127.5, -412.1, 0.0), (127.5, -382.6, 0.0), (114.8, -390.0, 0.0), (114.8, -404.7, 0.0), (127.5, -412.1, 0.0), (140.2, -404.7, 0.0), (140.2, -390.0, 0.0), (140.2, -404.7, 0.0), (127.5, -412.1, 0.0), (127.5, -426.8, 0.0), (140.2, -434.1, 0.0), (153.0, -426.8, 0.0), (153.0, -412.1, 0.0), (153.0, -382.6, 0.0), (140.3, -390.0, 0.0), (140.3, -404.7, 0.0), (153.0, -412.1, 0.0), (165.7, -404.7, 0.0), (165.7, -390.0, 0.0), (165.7, -404.7, 0.0), (153.0, -412.1, 0.0), (153.0, -426.8, 0.0), (165.7, -434.1, 0.0), (178.5, -426.8, 0.0), (178.5, -412.1, 0.0), (178.5, -382.6, 0.0), (165.8, -390.0, 0.0), (165.8, -404.7, 0.0), (178.5, -412.1, 0.0), (191.2, -404.7, 0.0), (191.2, -390.0, 0.0), (191.2, -404.7, 0.0), (178.5, -412.1, 0.0), (178.5, -426.8, 0.0), (191.2, -434.1, 0.0), (204.0, -426.8, 0.0), (204.0, -412.1, 0.0), (204.0, -382.6, 0.0), (191.3, -390.0, 0.0), (191.3, -404.7, 0.0), (204.0, -412.1, 0.0), (216.7, -404.7, 0.0), (216.7, -390.0, 0.0), (216.7, -404.7, 0.0), (204.0, -412.1, 0.0), (204.0, -426.8, 0.0), (216.7, -434.1, 0.0), (229.5, -426.8, 0.0), (229.5, -412.1, 0.0), (229.5, -382.6, 0.0), (216.8, -390.0, 0.0), (216.8, -404.7, 0.0), (229.5, -412.1, 0.0), (242.2, -404.7, 0.0), (242.2, -390.0, 0.0), (242.2, -404.7, 0.0), (229.5, -412.1, 0.0), (229.5, -426.8, 0.0), (242.2, -434.1, 0.0), (255.0, -426.8, 0.0), (255.0, -412.1, 0.0), (255.0, -382.6, 0.0), (242.3, -390.0, 0.0), (242.3, -404.7, 0.0), (255.0, -412.1, 0.0), (267.7, -404.7, 0.0), (267.7, -390.0, 0.0), (267.7, -404.7, 0.0), (255.0, -412.1, 0.0), (255.0, -426.8, 0.0), (267.7, -434.1, 0.0), (280.5, -426.8, 0.0), (280.5, -412.1, 0.0), (280.5, -382.6, 0.0), (267.8, -390.0, 0.0), (267.8, -404.7, 0.0), (280.5, -412.1, 0.0), (293.2, -404.7, 0.0), (293.2, -390.0, 0.0), (293.2, -404.7, 0.0), (280.5, -412.1, 0.0), (280.5, -426.8, 0.0), (293.2, -434.1, 0.0), (306.0, -426.8, 0.0), (306.0, -412.1, 0.0), (306.0, -382.6, 0.0), (293.3, -390.0, 0.0), (293.3, -404.7, 0.0), (306.0, -412.1, 0.0), (318.7, -404.7, 0.0), (318.7, -390.0, 0.0), (318.7, -404.7, 0.0), (306.0, -412.1, 0.0), (306.0, -426.8, 0.0), (318.7, -434.1, 0.0), (331.5, -426.8, 0.0), (331.5, -412.1, 0.0), (331.5, -382.6, 0.0), (318.8, -390.0, 0.0), (318.8, -404.7, 0.0), (331.5, -412.1, 0.0), (344.2, -404.7, 0.0), (344.2, -390.0, 0.0), (344.2, -404.7, 0.0), (331.5, -412.1, 0.0), (331.5, -426.8, 0.0), (344.2, -434.1, 0.0), (357.0, -426.8, 0.0), (357.0, -412.1, 0.0), (357.0, -382.6, 0.0), (344.3, -390.0, 0.0), (344.3, -404.7, 0.0), (357.0, -412.1, 0.0), (369.7, -404.7, 0.0), (369.7, -390.0, 0.0), (369.7, -404.7, 0.0), (357.0, -412.1, 0.0), (357.0, -426.8, 0.0), (369.7, -434.1, 0.0), (382.5, -426.8, 0.0), (382.5, -412.1, 0.0), (382.5, -382.6, 0.0), (369.8, -390.0, 0.0), (369.8, -404.7, 0.0), (382.5, -412.1, 0.0), (395.2, -404.7, 0.0), (395.2, -390.0, 0.0), (395.2, -404.7, 0.0), (382.5, -412.1, 0.0), (382.5, -426.8, 0.0), (395.2, -434.1, 0.0), (408.0, -426.8, 0.0), (408.0, -412.1, 0.0), (408.0, -382.6, 0.0), (395.3, -390.0, 0.0), (395.3, -404.7, 0.0), (408.0, -412.1, 0.0), (420.7, -404.7, 0.0), (420.7, -390.0, 0.0), (420.7, -404.7, 0.0), (408.0, -412.1, 0.0), (408.0, -426.8, 0.0), (420.7, -434.1, 0.0), (433.5, -426.8, 0.0), (433.5, -412.1, 0.0), (433.5, -382.6, 0.0), (420.8, -390.0, 0.0), (420.8, -404.7, 0.0), (433.5, -412.1, 0.0), (446.2, -404.7, 0.0), (446.2, -390.0, 0.0), (446.2, -404.7, 0.0), (433.5, -412.1, 0.0), (433.5, -426.8, 0.0), (446.2, -434.1, 0.0), (459.0, -426.8, 0.0), (459.0, -412.1, 0.0), (459.0, -382.6, 0.0), (446.3, -390.0, 0.0), (446.3, -404.7, 0.0), (459.0, -412.1, 0.0), (471.7, -404.7, 0.0), (471.7, -390.0, 0.0), (471.7, -404.7, 0.0), (459.0, -412.1, 0.0), (459.0, -426.8, 0.0), (471.7, -434.1, 0.0), (484.5, -426.8, 0.0), (484.5, -412.1, 0.0), (484.5, -382.6, 0.0), (471.8, -390.0, 0.0), (471.8, -404.7, 0.0), (484.5, -412.1, 0.0), (497.2, -404.7, 0.0), (497.2, -390.0, 0.0), (497.2, -404.7, 0.0), (484.5, -412.1, 0.0), (484.5, -426.8, 0.0), (497.2, -434.1, 0.0), (510.0, -426.8, 0.0), (510.0, -412.1, 0.0), (510.0, -382.6, 0.0), (497.3, -390.0, 0.0), (497.3, -404.7, 0.0), (510.0, -412.1, 0.0), (522.7, -404.7, 0.0), (522.7, -390.0, 0.0), (522.7, -404.7, 0.0), (510.0, -412.1, 0.0), (510.0, -426.8, 0.0), (522.7, -434.1, 0.0), (535.5, -426.8, 0.0), (535.5, -412.1, 0.0), (535.5, -382.6, 0.0), (522.8, -390.0, 0.0), (522.8, -404.7, 0.0), (535.5, -412.1, 0.0), (548.2, -404.7, 0.0), (548.2, -390.0, 0.0), (548.2, -404.7, 0.0), (535.5, -412.1, 0.0), (535.5, -426.8, 0.0), (548.2, -434.1, 0.0), (561.0, -426.8, 0.0), (561.0, -412.1, 0.0), (0.0, -426.8, 0.0), (-12.75, -434.1, 0.0), (-12.75, -448.9, 0.0), (1.287e-06, -456.2, 0.0), (12.75, -448.9, 0.0), (12.75, -434.1, 0.0), (25.5, -426.8, 0.0), (12.75, -434.1, 0.0), (12.75, -448.9, 0.0), (25.5, -456.2, 0.0), (38.25, -448.9, 0.0), (38.25, -434.1, 0.0), (51.0, -426.8, 0.0), (38.25, -434.1, 0.0), (38.25, -448.9, 0.0), (51.0, -456.2, 0.0), (63.75, -448.9, 0.0), (63.75, -434.1, 0.0), (76.5, -426.8, 0.0), (63.75, -434.1, 0.0), (63.75, -448.9, 0.0), (76.5, -456.2, 0.0), (89.25, -448.9, 0.0), (89.25, -434.1, 0.0), (102.0, -426.8, 0.0), (89.25, -434.1, 0.0), (89.25, -448.9, 0.0), (102.0, -456.2, 0.0), (114.7, -448.9, 0.0), (114.7, -434.1, 0.0), (127.5, -426.8, 0.0), (114.8, -434.1, 0.0), (114.8, -448.9, 0.0), (127.5, -456.2, 0.0), (140.2, -448.9, 0.0), (140.2, -434.1, 0.0), (153.0, -426.8, 0.0), (140.3, -434.1, 0.0), (140.3, -448.9, 0.0), (153.0, -456.2, 0.0), (165.7, -448.9, 0.0), (165.7, -434.1, 0.0), (178.5, -426.8, 0.0), (165.8, -434.1, 0.0), (165.8, -448.9, 0.0), (178.5, -456.2, 0.0), (191.2, -448.9, 0.0), (191.2, -434.1, 0.0), (204.0, -426.8, 0.0), (191.3, -434.1, 0.0), (191.3, -448.9, 0.0), (204.0, -456.2, 0.0), (216.7, -448.9, 0.0), (216.7, -434.1, 0.0), (229.5, -426.8, 0.0), (216.8, -434.1, 0.0), (216.8, -448.9, 0.0), (229.5, -456.2, 0.0), (242.2, -448.9, 0.0), (242.2, -434.1, 0.0), (255.0, -426.8, 0.0), (242.3, -434.1, 0.0), (242.3, -448.9, 0.0), (255.0, -456.2, 0.0), (267.7, -448.9, 0.0), (267.7, -434.1, 0.0), (280.5, -426.8, 0.0), (267.8, -434.1, 0.0), (267.8, -448.9, 0.0), (280.5, -456.2, 0.0), (293.2, -448.9, 0.0), (293.2, -434.1, 0.0), (306.0, -426.8, 0.0), (293.3, -434.1, 0.0), (293.3, -448.9, 0.0), (306.0, -456.2, 0.0), (318.7, -448.9, 0.0), (318.7, -434.1, 0.0), (331.5, -426.8, 0.0), (318.8, -434.1, 0.0), (318.8, -448.9, 0.0), (331.5, -456.2, 0.0), (344.2, -448.9, 0.0), (344.2, -434.1, 0.0), (357.0, -426.8, 0.0), (344.3, -434.1, 0.0), (344.3, -448.9, 0.0), (357.0, -456.2, 0.0), (369.7, -448.9, 0.0), (369.7, -434.1, 0.0), (382.5, -426.8, 0.0), (369.8, -434.1, 0.0), (369.8, -448.9, 0.0), (382.5, -456.2, 0.0), (395.2, -448.9, 0.0), (395.2, -434.1, 0.0), (408.0, -426.8, 0.0), (395.3, -434.1, 0.0), (395.3, -448.9, 0.0), (408.0, -456.2, 0.0), (420.7, -448.9, 0.0), (420.7, -434.1, 0.0), (433.5, -426.8, 0.0), (420.8, -434.1, 0.0), (420.8, -448.9, 0.0), (433.5, -456.2, 0.0), (446.2, -448.9, 0.0), (446.2, -434.1, 0.0), (459.0, -426.8, 0.0), (446.3, -434.1, 0.0), (446.3, -448.9, 0.0), (459.0, -456.2, 0.0), (471.7, -448.9, 0.0), (471.7, -434.1, 0.0), (484.5, -426.8, 0.0), (471.8, -434.1, 0.0), (471.8, -448.9, 0.0), (484.5, -456.2, 0.0), (497.2, -448.9, 0.0), (497.2, -434.1, 0.0), (510.0, -426.8, 0.0), (497.3, -434.1, 0.0), (497.3, -448.9, 0.0), (510.0, -456.2, 0.0), (522.7, -448.9, 0.0), (522.7, -434.1, 0.0), (535.5, -426.8, 0.0), (522.8, -434.1, 0.0), (522.8, -448.9, 0.0), (535.5, -456.2, 0.0), (548.2, -448.9, 0.0), (548.2, -434.1, 0.0)], [], [(7, 8, 9, 10, 11, 6), (1, 2, 3, 4, 5, 0), (19, 20, 21, 22, 23, 18), (13, 14, 15, 16, 17, 12), (31, 32, 33, 34, 35, 30), (25, 26, 27, 28, 29, 24), (43, 44, 45, 46, 47, 42), (37, 38, 39, 40, 41, 36), (55, 56, 57, 58, 59, 54), (49, 50, 51, 52, 53, 48), (67, 68, 69, 70, 71, 66), (61, 62, 63, 64, 65, 60), (79, 80, 81, 82, 83, 78), (73, 74, 75, 76, 77, 72), (91, 92, 93, 94, 95, 90), (85, 86, 87, 88, 89, 84), (103, 104, 105, 106, 107, 102), (97, 98, 99, 100, 101, 96), (115, 116, 117, 118, 119, 114), (109, 110, 111, 112, 113, 108), (127, 128, 129, 130, 131, 126), (121, 122, 123, 124, 125, 120), (139, 140, 141, 142, 143, 138), (133, 134, 135, 136, 137, 132), (151, 152, 153, 154, 155, 150), (145, 146, 147, 148, 149, 144), (163, 164, 165, 166, 167, 162), (157, 158, 159, 160, 161, 156), (175, 176, 177, 178, 179, 174), (169, 170, 171, 172, 173, 168), (187, 188, 189, 190, 191, 186), (181, 182, 183, 184, 185, 180), (199, 200, 201, 202, 203, 198), (193, 194, 195, 196, 197, 192), (211, 212, 213, 214, 215, 210), (205, 206, 207, 208, 209, 204), (223, 224, 225, 226, 227, 222), (217, 218, 219, 220, 221, 216), (235, 236, 237, 238, 239, 234), (229, 230, 231, 232, 233, 228), (247, 248, 249, 250, 251, 246), (241, 242, 243, 244, 245, 240), (259, 260, 261, 262, 263, 258), (253, 254, 255, 256, 257, 252), (271, 272, 273, 274, 275, 270), (265, 266, 267, 268, 269, 264), (283, 284, 285, 286, 287, 282), (277, 278, 279, 280, 281, 276), (295, 296, 297, 298, 299, 294), (289, 290, 291, 292, 293, 288), (307, 308, 309, 310, 311, 306), (301, 302, 303, 304, 305, 300), (319, 320, 321, 322, 323, 318), (313, 314, 315, 316, 317, 312), (331, 332, 333, 334, 335, 330), (325, 326, 327, 328, 329, 324), (343, 344, 345, 346, 347, 342), (337, 338, 339, 340, 341, 336), (355, 356, 357, 358, 359, 354), (349, 350, 351, 352, 353, 348), (367, 368, 369, 370, 371, 366), (361, 362, 363, 364, 365, 360), (379, 380, 381, 382, 383, 378), (373, 374, 375, 376, 377, 372), (391, 392, 393, 394, 395, 390), (385, 386, 387, 388, 389, 384), (403, 404, 405, 406, 407, 402), (397, 398, 399, 400, 401, 396), (415, 416, 417, 418, 419, 414), (409, 410, 411, 412, 413, 408), (427, 428, 429, 430, 431, 426), (421, 422, 423, 424, 425, 420), (439, 440, 441, 442, 443, 438), (433, 434, 435, 436, 437, 432), (451, 452, 453, 454, 455, 450), (445, 446, 447, 448, 449, 444), (463, 464, 465, 466, 467, 462), (457, 458, 459, 460, 461, 456), (475, 476, 477, 478, 479, 474), (469, 470, 471, 472, 473, 468), (487, 488, 489, 490, 491, 486), (481, 482, 483, 484, 485, 480), (499, 500, 501, 502, 503, 498), (493, 494, 495, 496, 497, 492), (511, 512, 513, 514, 515, 510), (505, 506, 507, 508, 509, 504), (523, 524, 525, 526, 527, 522), (517, 518, 519, 520, 521, 516), (535, 536, 537, 538, 539, 534), (529, 530, 531, 532, 533, 528), (547, 548, 549, 550, 551, 546), (541, 542, 543, 544, 545, 540), (559, 560, 561, 562, 563, 558), (553, 554, 555, 556, 557, 552), (571, 572, 573, 574, 575, 570), (565, 566, 567, 568, 569, 564), (583, 584, 585, 586, 587, 582), (577, 578, 579, 580, 581, 576), (595, 596, 597, 598, 599, 594), (589, 590, 591, 592, 593, 588), (607, 608, 609, 610, 611, 606), (601, 602, 603, 604, 605, 600), (619, 620, 621, 622, 623, 618), (613, 614, 615, 616, 617, 612), (631, 632, 633, 634, 635, 630), (625, 626, 627, 628, 629, 624), (643, 644, 645, 646, 647, 642), (637, 638, 639, 640, 641, 636), (655, 656, 657, 658, 659, 654), (649, 650, 651, 652, 653, 648), (667, 668, 669, 670, 671, 666), (661, 662, 663, 664, 665, 660), (679, 680, 681, 682, 683, 678), (673, 674, 675, 676, 677, 672), (691, 692, 693, 694, 695, 690), (685, 686, 687, 688, 689, 684), (703, 704, 705, 706, 707, 702), (697, 698, 699, 700, 701, 696), (715, 716, 717, 718, 719, 714), (709, 710, 711, 712, 713, 708), (727, 728, 729, 730, 731, 726), (721, 722, 723, 724, 725, 720), (739, 740, 741, 742, 743, 738), (733, 734, 735, 736, 737, 732), (751, 752, 753, 754, 755, 750), (745, 746, 747, 748, 749, 744), (763, 764, 765, 766, 767, 762), (757, 758, 759, 760, 761, 756), (775, 776, 777, 778, 779, 774), (769, 770, 771, 772, 773, 768), (787, 788, 789, 790, 791, 786), (781, 782, 783, 784, 785, 780), (799, 800, 801, 802, 803, 798), (793, 794, 795, 796, 797, 792), (811, 812, 813, 814, 815, 810), (805, 806, 807, 808, 809, 804), (823, 824, 825, 826, 827, 822), (817, 818, 819, 820, 821, 816), (835, 836, 837, 838, 839, 834), (829, 830, 831, 832, 833, 828), (847, 848, 849, 850, 851, 846), (841, 842, 843, 844, 845, 840), (859, 860, 861, 862, 863, 858), (853, 854, 855, 856, 857, 852), (871, 872, 873, 874, 875, 870), (865, 866, 867, 868, 869, 864), (883, 884, 885, 886, 887, 882), (877, 878, 879, 880, 881, 876), (895, 896, 897, 898, 899, 894), (889, 890, 891, 892, 893, 888), (907, 908, 909, 910, 911, 906), (901, 902, 903, 904, 905, 900), (919, 920, 921, 922, 923, 918), (913, 914, 915, 916, 917, 912), (931, 932, 933, 934, 935, 930), (925, 926, 927, 928, 929, 924), (943, 944, 945, 946, 947, 942), (937, 938, 939, 940, 941, 936), (955, 956, 957, 958, 959, 954), (949, 950, 951, 952, 953, 948), (967, 968, 969, 970, 971, 966), (961, 962, 963, 964, 965, 960), (979, 980, 981, 982, 983, 978), (973, 974, 975, 976, 977, 972), (991, 992, 993, 994, 995, 990), (985, 986, 987, 988, 989, 984), (1003, 1004, 1005, 1006, 1007, 1002), (997, 998, 999, 1000, 1001, 996), (1015, 1016, 1017, 1018, 1019, 1014), (1009, 1010, 1011, 1012, 1013, 1008), (1027, 1028, 1029, 1030, 1031, 1026), (1021, 1022, 1023, 1024, 1025, 1020), (1039, 1040, 1041, 1042, 1043, 1038), (1033, 1034, 1035, 1036, 1037, 1032), (1051, 1052, 1053, 1054, 1055, 1050), (1045, 1046, 1047, 1048, 1049, 1044), (1063, 1064, 1065, 1066, 1067, 1062), (1057, 1058, 1059, 1060, 1061, 1056), (1075, 1076, 1077, 1078, 1079, 1074), (1069, 1070, 1071, 1072, 1073, 1068), (1087, 1088, 1089, 1090, 1091, 1086), (1081, 1082, 1083, 1084, 1085, 1080), (1099, 1100, 1101, 1102, 1103, 1098), (1093, 1094, 1095, 1096, 1097, 1092), (1111, 1112, 1113, 1114, 1115, 1110), (1105, 1106, 1107, 1108, 1109, 1104), (1123, 1124, 1125, 1126, 1127, 1122), (1117, 1118, 1119, 1120, 1121, 1116), (1135, 1136, 1137, 1138, 1139, 1134), (1129, 1130, 1131, 1132, 1133, 1128), (1147, 1148, 1149, 1150, 1151, 1146), (1141, 1142, 1143, 1144, 1145, 1140), (1159, 1160, 1161, 1162, 1163, 1158), (1153, 1154, 1155, 1156, 1157, 1152), (1171, 1172, 1173, 1174, 1175, 1170), (1165, 1166, 1167, 1168, 1169, 1164), (1183, 1184, 1185, 1186, 1187, 1182), (1177, 1178, 1179, 1180, 1181, 1176), (1195, 1196, 1197, 1198, 1199, 1194), (1189, 1190, 1191, 1192, 1193, 1188), (1207, 1208, 1209, 1210, 1211, 1206), (1201, 1202, 1203, 1204, 1205, 1200), (1219, 1220, 1221, 1222, 1223, 1218), (1213, 1214, 1215, 1216, 1217, 1212), (1231, 1232, 1233, 1234, 1235, 1230), (1225, 1226, 1227, 1228, 1229, 1224), (1243, 1244, 1245, 1246, 1247, 1242), (1237, 1238, 1239, 1240, 1241, 1236), (1255, 1256, 1257, 1258, 1259, 1254), (1249, 1250, 1251, 1252, 1253, 1248), (1267, 1268, 1269, 1270, 1271, 1266), (1261, 1262, 1263, 1264, 1265, 1260), (1279, 1280, 1281, 1282, 1283, 1278), (1273, 1274, 1275, 1276, 1277, 1272), (1291, 1292, 1293, 1294, 1295, 1290), (1285, 1286, 1287, 1288, 1289, 1284), (1303, 1304, 1305, 1306, 1307, 1302), (1297, 1298, 1299, 1300, 1301, 1296), (1315, 1316, 1317, 1318, 1319, 1314), (1309, 1310, 1311, 1312, 1313, 1308), (1327, 1328, 1329, 1330, 1331, 1326), (1321, 1322, 1323, 1324, 1325, 1320), (1339, 1340, 1341, 1342, 1343, 1338), (1333, 1334, 1335, 1336, 1337, 1332), (1351, 1352, 1353, 1354, 1355, 1350), (1345, 1346, 1347, 1348, 1349, 1344), (1363, 1364, 1365, 1366, 1367, 1362), (1357, 1358, 1359, 1360, 1361, 1356), (1375, 1376, 1377, 1378, 1379, 1374), (1369, 1370, 1371, 1372, 1373, 1368), (1387, 1388, 1389, 1390, 1391, 1386), (1381, 1382, 1383, 1384, 1385, 1380), (1399, 1400, 1401, 1402, 1403, 1398), (1393, 1394, 1395, 1396, 1397, 1392), (1411, 1412, 1413, 1414, 1415, 1410), (1405, 1406, 1407, 1408, 1409, 1404), (1423, 1424, 1425, 1426, 1427, 1422), (1417, 1418, 1419, 1420, 1421, 1416), (1435, 1436, 1437, 1438, 1439, 1434), (1429, 1430, 1431, 1432, 1433, 1428), (1447, 1448, 1449, 1450, 1451, 1446), (1441, 1442, 1443, 1444, 1445, 1440), (1459, 1460, 1461, 1462, 1463, 1458), (1453, 1454, 1455, 1456, 1457, 1452), (1471, 1472, 1473, 1474, 1475, 1470), (1465, 1466, 1467, 1468, 1469, 1464), (1483, 1484, 1485, 1486, 1487, 1482), (1477, 1478, 1479, 1480, 1481, 1476), (1495, 1496, 1497, 1498, 1499, 1494), (1489, 1490, 1491, 1492, 1493, 1488), (1507, 1508, 1509, 1510, 1511, 1506), (1501, 1502, 1503, 1504, 1505, 1500), (1519, 1520, 1521, 1522, 1523, 1518), (1513, 1514, 1515, 1516, 1517, 1512), (1531, 1532, 1533, 1534, 1535, 1530), (1525, 1526, 1527, 1528, 1529, 1524), (1543, 1544, 1545, 1546, 1547, 1542), (1537, 1538, 1539, 1540, 1541, 1536), (1555, 1556, 1557, 1558, 1559, 1554), (1549, 1550, 1551, 1552, 1553, 1548), (1567, 1568, 1569, 1570, 1571, 1566), (1561, 1562, 1563, 1564, 1565, 1560), (1579, 1580, 1581, 1582, 1583, 1578), (1573, 1574, 1575, 1576, 1577, 1572), (1591, 1592, 1593, 1594, 1595, 1590), (1585, 1586, 1587, 1588, 1589, 1584), (1603, 1604, 1605, 1606, 1607, 1602), (1597, 1598, 1599, 1600, 1601, 1596), (1615, 1616, 1617, 1618, 1619, 1614), (1609, 1610, 1611, 1612, 1613, 1608), (1627, 1628, 1629, 1630, 1631, 1626), (1621, 1622, 1623, 1624, 1625, 1620), (1639, 1640, 1641, 1642, 1643, 1638), (1633, 1634, 1635, 1636, 1637, 1632), (1651, 1652, 1653, 1654, 1655, 1650), (1645, 1646, 1647, 1648, 1649, 1644), (1663, 1664, 1665, 1666, 1667, 1662), (1657, 1658, 1659, 1660, 1661, 1656), (1675, 1676, 1677, 1678, 1679, 1674), (1669, 1670, 1671, 1672, 1673, 1668), (1687, 1688, 1689, 1690, 1691, 1686), (1681, 1682, 1683, 1684, 1685, 1680), (1699, 1700, 1701, 1702, 1703, 1698), (1693, 1694, 1695, 1696, 1697, 1692), (1711, 1712, 1713, 1714, 1715, 1710), (1705, 1706, 1707, 1708, 1709, 1704), (1723, 1724, 1725, 1726, 1727, 1722), (1717, 1718, 1719, 1720, 1721, 1716), (1735, 1736, 1737, 1738, 1739, 1734), (1729, 1730, 1731, 1732, 1733, 1728), (1747, 1748, 1749, 1750, 1751, 1746), (1741, 1742, 1743, 1744, 1745, 1740), (1759, 1760, 1761, 1762, 1763, 1758), (1753, 1754, 1755, 1756, 1757, 1752), (1771, 1772, 1773, 1774, 1775, 1770), (1765, 1766, 1767, 1768, 1769, 1764), (1783, 1784, 1785, 1786, 1787, 1782), (1777, 1778, 1779, 1780, 1781, 1776), (1795, 1796, 1797, 1798, 1799, 1794), (1789, 1790, 1791, 1792, 1793, 1788), (1807, 1808, 1809, 1810, 1811, 1806), (1801, 1802, 1803, 1804, 1805, 1800), (1819, 1820, 1821, 1822, 1823, 1818), (1813, 1814, 1815, 1816, 1817, 1812), (1831, 1832, 1833, 1834, 1835, 1830), (1825, 1826, 1827, 1828, 1829, 1824), (1843, 1844, 1845, 1846, 1847, 1842), (1837, 1838, 1839, 1840, 1841, 1836), (1855, 1856, 1857, 1858, 1859, 1854), (1849, 1850, 1851, 1852, 1853, 1848), (1867, 1868, 1869, 1870, 1871, 1866), (1861, 1862, 1863, 1864, 1865, 1860), (1879, 1880, 1881, 1882, 1883, 1878), (1873, 1874, 1875, 1876, 1877, 1872), (1891, 1892, 1893, 1894, 1895, 1890), (1885, 1886, 1887, 1888, 1889, 1884), (1903, 1904, 1905, 1906, 1907, 1902), (1897, 1898, 1899, 1900, 1901, 1896), (1915, 1916, 1917, 1918, 1919, 1914), (1909, 1910, 1911, 1912, 1913, 1908), (1927, 1928, 1929, 1930, 1931, 1926), (1921, 1922, 1923, 1924, 1925, 1920), (1939, 1940, 1941, 1942, 1943, 1938), (1933, 1934, 1935, 1936, 1937, 1932), (1951, 1952, 1953, 1954, 1955, 1950), (1945, 1946, 1947, 1948, 1949, 1944), (1963, 1964, 1965, 1966, 1967, 1962), (1957, 1958, 1959, 1960, 1961, 1956), (1975, 1976, 1977, 1978, 1979, 1974), (1969, 1970, 1971, 1972, 1973, 1968), (1987, 1988, 1989, 1990, 1991, 1986), (1981, 1982, 1983, 1984, 1985, 1980), (1999, 2000, 2001, 2002, 2003, 1998), (1993, 1994, 1995, 1996, 1997, 1992), (2011, 2012, 2013, 2014, 2015, 2010), (2005, 2006, 2007, 2008, 2009, 2004), (2023, 2024, 2025, 2026, 2027, 2022), (2017, 2018, 2019, 2020, 2021, 2016), (2035, 2036, 2037, 2038, 2039, 2034), (2029, 2030, 2031, 2032, 2033, 2028), (2047, 2048, 2049, 2050, 2051, 2046), (2041, 2042, 2043, 2044, 2045, 2040), (2059, 2060, 2061, 2062, 2063, 2058), (2053, 2054, 2055, 2056, 2057, 2052), (2071, 2072, 2073, 2074, 2075, 2070), (2065, 2066, 2067, 2068, 2069, 2064), (2083, 2084, 2085, 2086, 2087, 2082), (2077, 2078, 2079, 2080, 2081, 2076), (2095, 2096, 2097, 2098, 2099, 2094), (2089, 2090, 2091, 2092, 2093, 2088), (2107, 2108, 2109, 2110, 2111, 2106), (2101, 2102, 2103, 2104, 2105, 2100), (2119, 2120, 2121, 2122, 2123, 2118), (2113, 2114, 2115, 2116, 2117, 2112), (2131, 2132, 2133, 2134, 2135, 2130), (2125, 2126, 2127, 2128, 2129, 2124), (2143, 2144, 2145, 2146, 2147, 2142), (2137, 2138, 2139, 2140, 2141, 2136), (2155, 2156, 2157, 2158, 2159, 2154), (2149, 2150, 2151, 2152, 2153, 2148), (2167, 2168, 2169, 2170, 2171, 2166), (2161, 2162, 2163, 2164, 2165, 2160), (2179, 2180, 2181, 2182, 2183, 2178), (2173, 2174, 2175, 2176, 2177, 2172), (2191, 2192, 2193, 2194, 2195, 2190), (2185, 2186, 2187, 2188, 2189, 2184), (2203, 2204, 2205, 2206, 2207, 2202), (2197, 2198, 2199, 2200, 2201, 2196), (2215, 2216, 2217, 2218, 2219, 2214), (2209, 2210, 2211, 2212, 2213, 2208), (2227, 2228, 2229, 2230, 2231, 2226), (2221, 2222, 2223, 2224, 2225, 2220), (2239, 2240, 2241, 2242, 2243, 2238), (2233, 2234, 2235, 2236, 2237, 2232), (2251, 2252, 2253, 2254, 2255, 2250), (2245, 2246, 2247, 2248, 2249, 2244), (2263, 2264, 2265, 2266, 2267, 2262), (2257, 2258, 2259, 2260, 2261, 2256), (2275, 2276, 2277, 2278, 2279, 2274), (2269, 2270, 2271, 2272, 2273, 2268), (2287, 2288, 2289, 2290, 2291, 2286), (2281, 2282, 2283, 2284, 2285, 2280), (2299, 2300, 2301, 2302, 2303, 2298), (2293, 2294, 2295, 2296, 2297, 2292), (2311, 2312, 2313, 2314, 2315, 2310), (2305, 2306, 2307, 2308, 2309, 2304), (2323, 2324, 2325, 2326, 2327, 2322), (2317, 2318, 2319, 2320, 2321, 2316), (2335, 2336, 2337, 2338, 2339, 2334), (2329, 2330, 2331, 2332, 2333, 2328), (2347, 2348, 2349, 2350, 2351, 2346), (2341, 2342, 2343, 2344, 2345, 2340), (2359, 2360, 2361, 2362, 2363, 2358), (2353, 2354, 2355, 2356, 2357, 2352), (2371, 2372, 2373, 2374, 2375, 2370), (2365, 2366, 2367, 2368, 2369, 2364), (2383, 2384, 2385, 2386, 2387, 2382), (2377, 2378, 2379, 2380, 2381, 2376), (2395, 2396, 2397, 2398, 2399, 2394), (2389, 2390, 2391, 2392, 2393, 2388), (2407, 2408, 2409, 2410, 2411, 2406), (2401, 2402, 2403, 2404, 2405, 2400), (2419, 2420, 2421, 2422, 2423, 2418), (2413, 2414, 2415, 2416, 2417, 2412), (2431, 2432, 2433, 2434, 2435, 2430), (2425, 2426, 2427, 2428, 2429, 2424), (2443, 2444, 2445, 2446, 2447, 2442), (2437, 2438, 2439, 2440, 2441, 2436), (2455, 2456, 2457, 2458, 2459, 2454), (2449, 2450, 2451, 2452, 2453, 2448), (2467, 2468, 2469, 2470, 2471, 2466), (2461, 2462, 2463, 2464, 2465, 2460), (2479, 2480, 2481, 2482, 2483, 2478), (2473, 2474, 2475, 2476, 2477, 2472), (2491, 2492, 2493, 2494, 2495, 2490), (2485, 2486, 2487, 2488, 2489, 2484), (2503, 2504, 2505, 2506, 2507, 2502), (2497, 2498, 2499, 2500, 2501, 2496), (2515, 2516, 2517, 2518, 2519, 2514), (2509, 2510, 2511, 2512, 2513, 2508), (2527, 2528, 2529, 2530, 2531, 2526), (2521, 2522, 2523, 2524, 2525, 2520), (2539, 2540, 2541, 2542, 2543, 2538), (2533, 2534, 2535, 2536, 2537, 2532), (2551, 2552, 2553, 2554, 2555, 2550), (2545, 2546, 2547, 2548, 2549, 2544), (2563, 2564, 2565, 2566, 2567, 2562), (2557, 2558, 2559, 2560, 2561, 2556), (2575, 2576, 2577, 2578, 2579, 2574), (2569, 2570, 2571, 2572, 2573, 2568), (2587, 2588, 2589, 2590, 2591, 2586), (2581, 2582, 2583, 2584, 2585, 2580), (2599, 2600, 2601, 2602, 2603, 2598), (2593, 2594, 2595, 2596, 2597, 2592), (2611, 2612, 2613, 2614, 2615, 2610), (2605, 2606, 2607, 2608, 2609, 2604), (2623, 2624, 2625, 2626, 2627, 2622), (2617, 2618, 2619, 2620, 2621, 2616), (2635, 2636, 2637, 2638, 2639, 2634), (2629, 2630, 2631, 2632, 2633, 2628), (2641, 2642, 2643, 2644, 2645, 2640), (2647, 2648, 2649, 2650, 2651, 2646), (2653, 2654, 2655, 2656, 2657, 2652), (2659, 2660, 2661, 2662, 2663, 2658), (2665, 2666, 2667, 2668, 2669, 2664), (2671, 2672, 2673, 2674, 2675, 2670), (2677, 2678, 2679, 2680, 2681, 2676), (2683, 2684, 2685, 2686, 2687, 2682), (2689, 2690, 2691, 2692, 2693, 2688), (2695, 2696, 2697, 2698, 2699, 2694), (2701, 2702, 2703, 2704, 2705, 2700), (2707, 2708, 2709, 2710, 2711, 2706), (2713, 2714, 2715, 2716, 2717, 2712), (2719, 2720, 2721, 2722, 2723, 2718), (2725, 2726, 2727, 2728, 2729, 2724), (2731, 2732, 2733, 2734, 2735, 2730), (2737, 2738, 2739, 2740, 2741, 2736), (2743, 2744, 2745, 2746, 2747, 2742), (2749, 2750, 2751, 2752, 2753, 2748), (2755, 2756, 2757, 2758, 2759, 2754), (2761, 2762, 2763, 2764, 2765, 2760), (2767, 2768, 2769, 2770, 2771, 2766)])
me_circle_002.use_remesh_preserve_volume = False
me_circle_002.use_remesh_preserve_attributes = False
me_circle_002.use_mirror_vertex_groups = False
me_circle_002.update()
me_plane_003 = bpy.data.meshes.new('Plane.003')
me_plane_003.from_pydata([(-22.3, -22.3, 0.0), (22.3, -22.3, 0.0), (-22.3, 22.3, 0.0), (22.3, 22.3, 0.0)], [], [(0, 1, 3, 2)])
me_plane_003.use_remesh_preserve_volume = False
me_plane_003.use_remesh_preserve_attributes = False
me_plane_003.use_mirror_vertex_groups = False
me_plane_003.update()
me_plane_002 = bpy.data.meshes.new('Plane.002')
me_plane_002.from_pydata([(-22.3, -22.3, 0.0), (22.3, -22.3, 0.0), (-22.3, 22.3, 0.0), (22.3, 22.3, 0.0)], [], [(0, 1, 3, 2)])
me_plane_002.use_remesh_preserve_volume = False
me_plane_002.use_remesh_preserve_attributes = False
me_plane_002.use_mirror_vertex_groups = False
me_plane_002.update()
me_plane_001 = bpy.data.meshes.new('Plane.001')
me_plane_001.from_pydata([(-22.3, -22.3, 0.0), (22.3, -22.3, 0.0), (-22.3, 22.3, 0.0), (22.3, 22.3, 0.0)], [], [(0, 1, 3, 2)])
me_plane_001.use_remesh_preserve_volume = False
me_plane_001.use_remesh_preserve_attributes = False
me_plane_001.use_mirror_vertex_groups = False
me_plane_001.update()
me_plane = bpy.data.meshes.new('Plane')
me_plane.from_pydata([(-22.3, -22.3, 0.0), (22.3, -22.3, 0.0), (-22.3, 22.3, 0.0), (22.3, 22.3, 0.0)], [], [(0, 1, 3, 2)])
me_plane.use_remesh_preserve_volume = False
me_plane.use_remesh_preserve_attributes = False
me_plane.use_mirror_vertex_groups = False
me_plane.update()

# ---- objects
ob_circle = bpy.data.objects.new('Circle', me_circle_002)
ob_15 = bpy.data.objects.new('15', me_plane_003)
ob_15_6 = bpy.data.objects.new('15.6', me_plane_002)
ob_17 = bpy.data.objects.new('17', me_plane_001)
ob_19 = bpy.data.objects.new('19', me_plane)

# ---- transforms, parenting, visibility, modifiers, constraints
ob_circle.location = (-188.5, 151.2, 0.0)
ob_circle.scale = (0.6671, 0.6671, 0.6671)
ob_circle.lineart.crease_threshold = 0.0
ob_15.location = (-36.5, 39.0, 0.0)
ob_15.scale = (7.197, 5.471, 1.0)
ob_15.lineart.crease_threshold = 0.0
ob_15_6.location = (-15.5, 53.5, 0.0)
ob_15_6.scale = (8.139, 4.821, 1.0)
ob_15_6.lineart.crease_threshold = 0.0
ob_17.location = (-19.5, 16.0, 0.0)
ob_17.scale = (7.96, 6.502, 1.0)
ob_17.lineart.crease_threshold = 0.0
ob_19.location = (0.0, 0.0, 0.0)
ob_19.scale = (8.834, 7.22, 1.0)
ob_19.lineart.crease_threshold = 0.0

# ---- collection membership
col_collection_1.objects.link(ob_circle)
col_collection_1.objects.link(ob_15)
col_collection_1.objects.link(ob_15_6)
col_collection_1.objects.link(ob_17)
col_collection_1.objects.link(ob_19)

# ---- scene / render settings (as saved in the file)
scene.frame_start = 1; scene.frame_end = 250; scene.frame_set(1)
scene.render.engine = 'BLENDER_EEVEE_NEXT'
scene.render.resolution_percentage = 50
scene.render.dither_intensity = 0.0
scene.cycles.use_denoising = False
scene.cycles.samples = 128
scene.cycles.sampling_pattern = 'TABULATED_SOBOL'
scene.cycles.use_adaptive_sampling = False
scene.cycles.use_light_tree = False
scene.cycles.blur_glossy = 0.0
scene.cycles.sample_clamp_indirect = 0.0
scene.view_settings.view_transform = 'Standard'
bpy.context.view_layer.update()

# ---- added for rendering (the .blend has no active camera and no usable light): camera, sun
cam_auto = bpy.data.cameras.new('AutoCamera')
cam_auto.lens = 50.0
cam_auto.sensor_width = 36.0
cam_auto.clip_end = 8262.38
ob_auto_camera = bpy.data.objects.new('AutoCamera', cam_auto)
scene.collection.objects.link(ob_auto_camera)
ob_auto_camera.location = (470.793, -564.952, 376.634)
ob_auto_camera.rotation_euler = (1.09748, -7.21219e-08, 0.694738)
scene.camera = ob_auto_camera
light_auto_sun = bpy.data.lights.new('AutoSun', 'SUN')
light_auto_sun.energy = 3.0
light_auto_sun.angle = 0.0523599
ob_auto_sun = bpy.data.objects.new('AutoSun', light_auto_sun)
scene.collection.objects.link(ob_auto_sun)
ob_auto_sun.rotation_euler = (0.872665, 0.174533, 0.523599)
bpy.context.view_layer.update()
